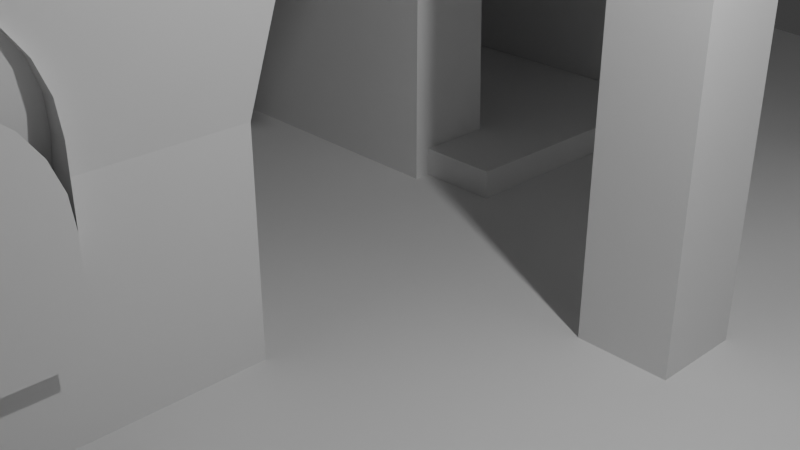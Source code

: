 # Source: 6_.blend  (saved by Blender 4.0.36; exported with 4.5.12 LTS)
import bpy
from mathutils import Matrix  # noqa: F401  (used for matrix-valued properties, if any)

bpy.ops.wm.read_factory_settings(use_empty=True)
scene = bpy.context.scene
scene.name = 'Scene'

# ---- collections
col_collection = bpy.data.collections.new('Collection'); scene.collection.children.link(col_collection)

# ---- world
world_world = bpy.data.worlds.new('World'); scene.world = world_world
world_world.use_nodes = True; world_world.node_tree.nodes.clear()
_N = world_world.node_tree.nodes; _L = world_world.node_tree.links
n0 = _N.new('ShaderNodeOutputWorld'); n0.name = 'World Output'; n0.location = (300, 300)
n1 = _N.new('ShaderNodeBackground'); n1.name = 'Background'; n1.location = (10, 300)
n1.inputs[0].default_value = (0.05088, 0.05088, 0.05088, 1.0)
_L.new(n1.outputs[0], n0.inputs[0])
n0.is_active_output = True
world_world.color = (0.05088, 0.05088, 0.05088)
world_world.use_sun_shadow = False
world_world.sun_shadow_jitter_overblur = 0.0

# ---- cameras
cam_camera = bpy.data.cameras.new('Camera')
cam_camera.clip_end = 100.0
cam_camera.ortho_scale = 7.314

# ---- lights
light_light = bpy.data.lights.new('Light', 'POINT')
light_light.transmission_factor = 0.0
light_light.use_soft_falloff = False
light_light.energy = 1000.0
light_light.shadow_soft_size = 0.1407
light_light.shadow_maximum_resolution = 0.006
light_light.use_absolute_resolution = True

# ---- meshes
me_plane_001 = bpy.data.meshes.new('Plane.001')
me_plane_001.from_pydata([(-0.9137, -0.9137, 0.03741), (0.9137, -0.9137, 0.03741), (-0.9137, 0.9137, 0.03741), (0.9137, 0.9137, 0.03741), (-1.0, -1.0, 1.805), (1.0, -1.0, 1.805), (-1.0, 1.0, 1.805), (1.0, 1.0, 1.805), (-1.0, 0.0, 3.149), (1.0, 0.0, 3.149), (-1.0, -1.0, 1.805), (-1.0, 0.0, 3.149), (-1.0, -0.9285, 2.002), (-1.0, -0.805, 2.231), (-1.0, -0.6381, 2.477), (-1.0, -0.439, 2.723), (-1.0, -0.2214, 2.952), (1.0, 0.0, 3.149), (1.0, -1.0, 1.805), (1.0, -0.2214, 2.952), (1.0, -0.439, 2.723), (1.0, -0.6381, 2.477), (1.0, -0.805, 2.231), (1.0, -0.9285, 2.002), (1.0, 1.0, 1.805), (1.0, 0.0, 3.149), (1.0, 0.9285, 2.002), (1.0, 0.805, 2.231), (1.0, 0.6381, 2.477), (1.0, 0.439, 2.723), (1.0, 0.2214, 2.952), (-1.0, 0.0, 3.149), (-1.0, 1.0, 1.805), (-1.0, 0.2214, 2.952), (-1.0, 0.439, 2.723), (-1.0, 0.6381, 2.477), (-1.0, 0.805, 2.231), (-1.0, 0.9285, 2.002), (0.9137, 0.9137, 0.4153), (0.9137, -0.9137, 0.4153), (-0.9137, -0.9137, 0.4153), (-0.9137, 0.9137, 0.4153), (0.9137, 0.9137, 0.8479), (-0.9137, -0.9137, 0.8479), (0.9137, -0.9137, 0.8479), (-0.9137, 0.9137, 0.8479), (1.0, 1.0, 1.334), (-1.0, -1.0, 1.334), (1.0, -1.0, 1.334), (-1.0, 1.0, 1.334), (1.075, -0.2025, 3.496), (1.075, -0.1331, 2.69), (1.075, 0.1954, 3.496), (1.075, 0.126, 2.69), (-1.121, -0.2025, 3.496), (-1.121, -0.1331, 2.69), (-1.121, 0.1954, 3.496), (-1.121, 0.126, 2.69)], [], [(0, 2, 3, 1), (8, 9, 25, 31), (32, 24, 7), (11, 17, 9, 8), (46, 49, 6, 7), (47, 48, 5, 4), (5, 7, 24), (6, 4, 10), (17, 11, 16, 19), (19, 16, 15, 20), (20, 15, 14, 21), (21, 14, 13, 22), (22, 13, 12, 23), (23, 12, 10, 18), (24, 32, 37, 26), (26, 37, 36, 27), (27, 36, 35, 28), (28, 35, 34, 29), (29, 34, 33, 30), (30, 33, 31, 25), (4, 5, 18, 10), (48, 46, 7, 5), (49, 47, 4, 6), (6, 32, 7), (37, 32, 10, 12, 13, 14, 15, 16, 11, 8, 31, 33, 34, 35, 36), (32, 6, 10), (23, 18, 24, 26, 27, 28, 29, 30, 25, 9, 17, 19, 20, 21, 22), (18, 5, 24), (2, 0, 40, 41), (1, 3, 38, 39), (0, 1, 39, 40), (3, 2, 41, 38), (41, 40, 43, 45), (39, 38, 42, 44), (40, 39, 44, 43), (38, 41, 45, 42), (45, 43, 47, 49), (44, 42, 46, 48), (43, 44, 48, 47), (42, 45, 49, 46), (50, 51, 53, 52), (52, 53, 57, 56), (56, 57, 55, 54), (54, 55, 51, 50), (52, 56, 54, 50), (57, 53, 51, 55)])
_uv = me_plane_001.uv_layers.new(name='UVMap')
_uv.uv.foreach_set('vector', [0.0, 0.0, 0.0, 1.0, 1.0, 1.0, 1.0, 0.0, 0.0, 0.5, 1.0, 0.5, 1.0, 0.5, 0.0, 0.5, 0.0, 1.0, 1.0, 1.0, 1.0, 1.0, 0.0, 0.5, 1.0, 0.5, 1.0, 0.5, 0.0, 0.5, 1.0, 1.0, 0.0, 1.0, 0.0, 1.0, 1.0, 1.0, 0.0, 0.0, 1.0, 0.0, 1.0, 0.0, 0.0, 0.0, 1.0, 0.0, 1.0, 1.0, 1.0, 1.0, 0.0, 1.0, 0.0, 0.0, 0.0, 0.0, 1.0, 0.5, 0.0, 0.5, 0.0, 0.4318, 1.0, 0.4318, 1.0, 0.4318, 0.0, 0.4318, 0.0, 0.3611, 1.0, 0.3611, 1.0, 0.3611, 0.0, 0.3611, 0.0, 0.2671, 1.0, 0.2671, 1.0, 0.2671, 0.0, 0.2671, 0.0, 0.1773, 1.0, 0.1773, 1.0, 0.1773, 0.0, 0.1773, 0.0, 0.07845, 1.0, 0.07845, 1.0, 0.07845, 0.0, 0.07845, 0.0, 0.0, 1.0, 0.0, 1.0, 1.0, 0.0, 1.0, 0.0, 0.9215, 1.0, 0.9215, 1.0, 0.9215, 0.0, 0.9215, 0.0, 0.8227, 1.0, 0.8227, 1.0, 0.8227, 0.0, 0.8227, 0.0, 0.7329, 1.0, 0.7329, 1.0, 0.7329, 0.0, 0.7329, 0.0, 0.6389, 1.0, 0.6389, 1.0, 0.6389, 0.0, 0.6389, 0.0, 0.5682, 1.0, 0.5682, 1.0, 0.5682, 0.0, 0.5682, 0.0, 0.5, 1.0, 0.5, 0.0, 0.0, 1.0, 0.0, 1.0, 0.0, 0.0, 0.0, 1.0, 0.0, 1.0, 1.0, 1.0, 1.0, 1.0, 0.0, 0.0, 1.0, 0.0, 0.0, 0.0, 0.0, 0.0, 1.0, 0.0, 1.0, 0.0, 1.0, 1.0, 1.0, 0.0, 0.9215, 0.0, 1.0, 0.0, 0.0, 0.0, 0.07845, 0.0, 0.1773, 0.0, 0.2671, 0.0, 0.3611, 0.0, 0.4318, 0.0, 0.5, 0.0, 0.5, 0.0, 0.5, 0.0, 0.5682, 0.0, 0.6389, 0.0, 0.7329, 0.0, 0.8227, 0.0, 1.0, 0.0, 1.0, 0.0, 0.0, 1.0, 0.07845, 1.0, 0.0, 1.0, 1.0, 1.0, 0.9215, 1.0, 0.8227, 1.0, 0.7329, 1.0, 0.6389, 1.0, 0.5682, 1.0, 0.5, 1.0, 0.5, 1.0, 0.5, 1.0, 0.4318, 1.0, 0.3611, 1.0, 0.2671, 1.0, 0.1773, 1.0, 0.0, 1.0, 0.0, 1.0, 1.0, 0.0, 1.0, 0.0, 0.0, 0.0, 0.0, 0.0, 1.0, 1.0, 0.0, 1.0, 1.0, 1.0, 1.0, 1.0, 0.0, 0.0, 0.0, 1.0, 0.0, 1.0, 0.0, 0.0, 0.0, 1.0, 1.0, 0.0, 1.0, 0.0, 1.0, 1.0, 1.0, 0.0, 1.0, 0.0, 0.0, 0.0, 0.0, 0.0, 1.0, 1.0, 0.0, 1.0, 1.0, 1.0, 1.0, 1.0, 0.0, 0.0, 0.0, 1.0, 0.0, 1.0, 0.0, 0.0, 0.0, 1.0, 1.0, 0.0, 1.0, 0.0, 1.0, 1.0, 1.0, 0.0, 1.0, 0.0, 0.0, 0.0, 0.0, 0.0, 1.0, 1.0, 0.0, 1.0, 1.0, 1.0, 1.0, 1.0, 0.0, 0.0, 0.0, 1.0, 0.0, 1.0, 0.0, 0.0, 0.0, 1.0, 1.0, 0.0, 1.0, 0.0, 1.0, 1.0, 1.0, 0.375, 0.0, 0.625, 0.0, 0.625, 0.25, 0.375, 0.25, 0.375, 0.25, 0.625, 0.25, 0.625, 0.5, 0.375, 0.5, 0.375, 0.5, 0.625, 0.5, 0.625, 0.75, 0.375, 0.75, 0.375, 0.75, 0.625, 0.75, 0.625, 1.0, 0.375, 1.0, 0.125, 0.5, 0.375, 0.5, 0.375, 0.75, 0.125, 0.75, 0.625, 0.5, 0.875, 0.5, 0.875, 0.75, 0.625, 0.75])
me_plane_001.update()
me_plane_002 = bpy.data.meshes.new('Plane.002')
me_plane_002.from_pydata([(-1.0, -1.0, 0.0), (1.0, -1.0, 0.0), (-1.0, 1.0, 0.0), (1.0, 1.0, 0.0), (-1.0, -1.0, 1.695), (1.0, -1.0, 1.695), (-1.0, 1.0, 1.695), (1.0, 1.0, 1.695), (-1.0, -0.7847, 1.873), (-1.0, 0.7847, 1.873), (-1.0, -0.4247, 2.072), (-1.0, 0.0, 2.142), (-1.0, 0.4247, 2.072), (1.0, 0.7847, 1.873), (1.0, -0.7847, 1.873), (1.0, 0.4247, 2.072), (1.0, 0.0, 2.142), (1.0, -0.4247, 2.072), (-1.0, -0.5319, 0.0), (1.0, -0.5319, 0.0), (1.0, 0.5319, 0.0), (-1.0, 0.5319, 0.0), (-1.0, -0.5765, 1.496), (1.0, -0.5765, 1.496), (1.0, 0.5765, 1.496), (-1.0, 0.5765, 1.496), (1.0, 0.2713, 1.63), (1.0, 0.5213, 1.486), (-1.0, 0.5213, 1.486), (-1.0, 0.2713, 1.63), (1.0, 0.0, 1.674), (-1.0, 0.0, 1.674), (1.0, -0.2713, 1.63), (-1.0, -0.2713, 1.63), (1.0, -0.5213, 1.486), (-1.0, -0.5213, 1.486)], [], [(20, 21, 25, 24), (9, 6, 7, 13), (3, 7, 6, 2), (0, 4, 5, 1), (28, 27, 24, 25), (13, 15, 12, 9), (15, 16, 11, 12), (16, 17, 10, 11), (17, 14, 8, 10), (4, 8, 14, 5), (18, 19, 23, 22), (27, 28, 29, 26), (26, 29, 31, 30), (30, 31, 33, 32), (32, 33, 35, 34), (22, 23, 34, 35), (7, 3, 20, 24), (8, 4, 22, 35), (0, 1, 19, 18), (1, 5, 23, 19), (5, 14, 34, 23), (17, 16, 30, 32), (15, 13, 27, 26), (6, 9, 28, 25), (3, 2, 21, 20), (11, 10, 33, 31), (13, 7, 24, 27), (9, 12, 29, 28), (14, 17, 32, 34), (4, 0, 18, 22), (10, 8, 35, 33), (16, 15, 26, 30), (2, 6, 25, 21), (12, 11, 31, 29)])
_uv = me_plane_002.uv_layers.new(name='UVMap')
_uv.uv.foreach_set('vector', [1.0, 1.0, 0.0, 1.0, 0.0, 1.0, 1.0, 1.0, 0.0, 0.8923, 0.0, 1.0, 1.0, 1.0, 1.0, 0.8923, 1.0, 1.0, 1.0, 1.0, 0.0, 1.0, 0.0, 1.0, 0.0, 0.0, 0.0, 0.0, 1.0, 0.0, 1.0, 0.0, 0.0, 0.8923, 1.0, 0.8923, 1.0, 1.0, 0.0, 1.0, 1.0, 0.8923, 1.0, 0.7285, 0.0, 0.7285, 0.0, 0.8923, 1.0, 0.7285, 1.0, 0.5, 0.0, 0.5, 0.0, 0.7285, 1.0, 0.5, 1.0, 0.2715, 0.0, 0.2715, 0.0, 0.5, 1.0, 0.2715, 1.0, 0.1077, 0.0, 0.1077, 0.0, 0.2715, 0.0, 0.0, 0.0, 0.1077, 1.0, 0.1077, 1.0, 0.0, 0.0, 0.0, 1.0, 0.0, 1.0, 0.0, 0.0, 0.0, 1.0, 0.8923, 0.0, 0.8923, 0.0, 0.7285, 1.0, 0.7285, 1.0, 0.7285, 0.0, 0.7285, 0.0, 0.5, 1.0, 0.5, 1.0, 0.5, 0.0, 0.5, 0.0, 0.2715, 1.0, 0.2715, 1.0, 0.2715, 0.0, 0.2715, 0.0, 0.1077, 1.0, 0.1077, 0.0, 0.0, 1.0, 0.0, 1.0, 0.1077, 0.0, 0.1077, 1.0, 1.0, 1.0, 1.0, 1.0, 1.0, 1.0, 1.0, 0.0, 0.1077, 0.0, 0.0, 0.0, 0.0, 0.0, 0.1077, 0.0, 0.0, 1.0, 0.0, 1.0, 0.0, 0.0, 0.0, 1.0, 0.0, 1.0, 0.0, 1.0, 0.0, 1.0, 0.0, 1.0, 0.0, 1.0, 0.1077, 1.0, 0.1077, 1.0, 0.0, 1.0, 0.2715, 1.0, 0.5, 1.0, 0.5, 1.0, 0.2715, 1.0, 0.7285, 1.0, 0.8923, 1.0, 0.8923, 1.0, 0.7285, 0.0, 1.0, 0.0, 0.8923, 0.0, 0.8923, 0.0, 1.0, 1.0, 1.0, 0.0, 1.0, 0.0, 1.0, 1.0, 1.0, 0.0, 0.5, 0.0, 0.2715, 0.0, 0.2715, 0.0, 0.5, 1.0, 0.8923, 1.0, 1.0, 1.0, 1.0, 1.0, 0.8923, 0.0, 0.8923, 0.0, 0.7285, 0.0, 0.7285, 0.0, 0.8923, 1.0, 0.1077, 1.0, 0.2715, 1.0, 0.2715, 1.0, 0.1077, 0.0, 0.0, 0.0, 0.0, 0.0, 0.0, 0.0, 0.0, 0.0, 0.2715, 0.0, 0.1077, 0.0, 0.1077, 0.0, 0.2715, 1.0, 0.5, 1.0, 0.7285, 1.0, 0.7285, 1.0, 0.5, 0.0, 1.0, 0.0, 1.0, 0.0, 1.0, 0.0, 1.0, 0.0, 0.7285, 0.0, 0.5, 0.0, 0.5, 0.0, 0.7285])
me_plane_002.update()
me_plane_003 = bpy.data.meshes.new('Plane.003')
me_plane_003.from_pydata([(-1.0, -1.0, 0.0), (1.0, -1.0, 0.0), (-1.0, 1.0, 0.0), (1.0, 1.0, 0.0), (-1.0, 1.0, 2.705), (-1.0, -1.0, 2.705), (1.0, -1.0, 2.705), (1.0, 1.0, 2.705), (-1.58, 1.58, 2.705), (-1.58, -1.58, 2.705), (1.58, -1.58, 2.705), (1.58, 1.58, 2.705), (-1.58, 1.58, 4.244), (-1.58, -1.58, 4.244), (1.58, -1.58, 4.244), (1.58, 1.58, 4.244)], [], [(0, 2, 3, 1), (5, 6, 7, 4), (1, 3, 7, 6), (2, 0, 5, 4), (3, 2, 4, 7), (0, 1, 6, 5), (9, 8, 11, 10), (13, 14, 15, 12), (11, 8, 12, 15), (9, 10, 14, 13), (10, 11, 15, 14), (8, 9, 13, 12)])
_uv = me_plane_003.uv_layers.new(name='UVMap')
_uv.uv.foreach_set('vector', [0.0, 0.0, 0.0, 1.0, 1.0, 1.0, 1.0, 0.0, 0.0, 0.0, 1.0, 0.0, 1.0, 1.0, 0.0, 1.0, 1.0, 0.0, 1.0, 1.0, 1.0, 1.0, 1.0, 0.0, 0.0, 1.0, 0.0, 0.0, 0.0, 0.0, 0.0, 1.0, 1.0, 1.0, 0.0, 1.0, 0.0, 1.0, 1.0, 1.0, 0.0, 0.0, 1.0, 0.0, 1.0, 0.0, 0.0, 0.0, 0.0, 0.0, 0.0, 1.0, 1.0, 1.0, 1.0, 0.0, 0.0, 0.0, 1.0, 0.0, 1.0, 1.0, 0.0, 1.0, 1.0, 1.0, 0.0, 1.0, 0.0, 1.0, 1.0, 1.0, 0.0, 0.0, 1.0, 0.0, 1.0, 0.0, 0.0, 0.0, 1.0, 0.0, 1.0, 1.0, 1.0, 1.0, 1.0, 0.0, 0.0, 1.0, 0.0, 0.0, 0.0, 0.0, 0.0, 1.0])
me_plane_003.update()
me_plane_005 = bpy.data.meshes.new('Plane.005')
me_plane_005.from_pydata([(-1.0, -1.0, 0.0), (1.0, -1.0, 0.0), (-1.0, 1.0, 0.0), (1.0, 1.0, 0.0), (-1.0, -1.0, 12.21), (1.0, -1.0, 12.21), (-1.0, 1.0, 12.21), (1.0, 1.0, 12.21)], [], [(0, 2, 3, 1), (4, 5, 7, 6), (1, 3, 7, 5), (2, 0, 4, 6), (3, 2, 6, 7), (0, 1, 5, 4)])
_uv = me_plane_005.uv_layers.new(name='UVMap')
_uv.uv.foreach_set('vector', [0.0, 0.0, 0.0, 1.0, 1.0, 1.0, 1.0, 0.0, 0.0, 0.0, 1.0, 0.0, 1.0, 1.0, 0.0, 1.0, 1.0, 0.0, 1.0, 1.0, 1.0, 1.0, 1.0, 0.0, 0.0, 1.0, 0.0, 0.0, 0.0, 0.0, 0.0, 1.0, 1.0, 1.0, 0.0, 1.0, 0.0, 1.0, 1.0, 1.0, 0.0, 0.0, 1.0, 0.0, 1.0, 0.0, 0.0, 0.0])
me_plane_005.update()
me_plane_006 = bpy.data.meshes.new('Plane.006')
me_plane_006.from_pydata([(-1.0, -1.0, 0.0), (1.0, -1.0, 0.0), (-1.0, 1.0, 0.0), (1.0, 1.0, 0.0), (-1.0, -1.0, 12.21), (1.0, -1.0, 12.21), (-1.0, 1.0, 12.21), (1.0, 1.0, 12.21)], [], [(0, 2, 3, 1), (4, 5, 7, 6), (1, 3, 7, 5), (2, 0, 4, 6), (3, 2, 6, 7), (0, 1, 5, 4)])
_uv = me_plane_006.uv_layers.new(name='UVMap')
_uv.uv.foreach_set('vector', [0.0, 0.0, 0.0, 1.0, 1.0, 1.0, 1.0, 0.0, 0.0, 0.0, 1.0, 0.0, 1.0, 1.0, 0.0, 1.0, 1.0, 0.0, 1.0, 1.0, 1.0, 1.0, 1.0, 0.0, 0.0, 1.0, 0.0, 0.0, 0.0, 0.0, 0.0, 1.0, 1.0, 1.0, 0.0, 1.0, 0.0, 1.0, 1.0, 1.0, 0.0, 0.0, 1.0, 0.0, 1.0, 0.0, 0.0, 0.0])
me_plane_006.update()
me_plane_007 = bpy.data.meshes.new('Plane.007')
me_plane_007.from_pydata([(-1.0, -1.0, 0.0), (1.0, -1.0, 0.0), (-1.0, 1.0, 0.0), (1.0, 1.0, 0.0), (-1.0, -1.0, 12.21), (1.0, -1.0, 12.21), (-1.0, 1.0, 12.21), (1.0, 1.0, 12.21)], [], [(0, 2, 3, 1), (4, 5, 7, 6), (1, 3, 7, 5), (2, 0, 4, 6), (3, 2, 6, 7), (0, 1, 5, 4)])
_uv = me_plane_007.uv_layers.new(name='UVMap')
_uv.uv.foreach_set('vector', [0.0, 0.0, 0.0, 1.0, 1.0, 1.0, 1.0, 0.0, 0.0, 0.0, 1.0, 0.0, 1.0, 1.0, 0.0, 1.0, 1.0, 0.0, 1.0, 1.0, 1.0, 1.0, 1.0, 0.0, 0.0, 1.0, 0.0, 0.0, 0.0, 0.0, 0.0, 1.0, 1.0, 1.0, 0.0, 1.0, 0.0, 1.0, 1.0, 1.0, 0.0, 0.0, 1.0, 0.0, 1.0, 0.0, 0.0, 0.0])
me_plane_007.update()
me_plane_008 = bpy.data.meshes.new('Plane.008')
me_plane_008.from_pydata([(-1.0, -1.0, 0.0), (1.0, -1.0, 0.0), (-1.0, 1.0, 0.0), (1.0, 1.0, 0.0), (-1.0, -1.0, 12.21), (1.0, -1.0, 12.21), (-1.0, 1.0, 12.21), (1.0, 1.0, 12.21)], [], [(0, 2, 3, 1), (4, 5, 7, 6), (1, 3, 7, 5), (2, 0, 4, 6), (3, 2, 6, 7), (0, 1, 5, 4)])
_uv = me_plane_008.uv_layers.new(name='UVMap')
_uv.uv.foreach_set('vector', [0.0, 0.0, 0.0, 1.0, 1.0, 1.0, 1.0, 0.0, 0.0, 0.0, 1.0, 0.0, 1.0, 1.0, 0.0, 1.0, 1.0, 0.0, 1.0, 1.0, 1.0, 1.0, 1.0, 0.0, 0.0, 1.0, 0.0, 0.0, 0.0, 0.0, 0.0, 1.0, 1.0, 1.0, 0.0, 1.0, 0.0, 1.0, 1.0, 1.0, 0.0, 0.0, 1.0, 0.0, 1.0, 0.0, 0.0, 0.0])
me_plane_008.update()
me_plane_009 = bpy.data.meshes.new('Plane.009')
me_plane_009.from_pydata([(-0.8841, -5.722, -0.7047), (0.8841, -5.722, -0.7047), (-0.8841, 5.722, -0.7047), (0.8841, 5.722, -0.7047), (-0.8841, 5.722, 1.032), (-0.8841, -5.722, 1.032), (0.8841, -5.722, 1.032), (0.8841, 5.722, 1.032)], [], [(0, 2, 3, 1), (5, 6, 7, 4), (3, 2, 4, 7), (0, 1, 6, 5), (1, 3, 7, 6), (2, 0, 5, 4)])
_uv = me_plane_009.uv_layers.new(name='UVMap')
_uv.uv.foreach_set('vector', [0.0, 0.0, 0.0, 1.0, 1.0, 1.0, 1.0, 0.0, 0.0, 0.0, 1.0, 0.0, 1.0, 1.0, 0.0, 1.0, 1.0, 1.0, 0.0, 1.0, 0.0, 1.0, 1.0, 1.0, 0.0, 0.0, 1.0, 0.0, 1.0, 0.0, 0.0, 0.0, 1.0, 0.0, 1.0, 1.0, 1.0, 1.0, 1.0, 0.0, 0.0, 1.0, 0.0, 0.0, 0.0, 0.0, 0.0, 1.0])
me_plane_009.update()
me_plane_010 = bpy.data.meshes.new('Plane.010')
me_plane_010.from_pydata([(-0.8841, -5.722, -0.7047), (0.8841, -5.722, -0.7047), (-0.8841, 5.722, -0.7047), (0.8841, 5.722, -0.7047), (-0.8841, 5.722, 1.032), (-0.8841, -5.722, 1.032), (0.8841, -5.722, 1.032), (0.8841, 5.722, 1.032)], [], [(0, 2, 3, 1), (5, 6, 7, 4), (3, 2, 4, 7), (0, 1, 6, 5), (1, 3, 7, 6), (2, 0, 5, 4)])
_uv = me_plane_010.uv_layers.new(name='UVMap')
_uv.uv.foreach_set('vector', [0.0, 0.0, 0.0, 1.0, 1.0, 1.0, 1.0, 0.0, 0.0, 0.0, 1.0, 0.0, 1.0, 1.0, 0.0, 1.0, 1.0, 1.0, 0.0, 1.0, 0.0, 1.0, 1.0, 1.0, 0.0, 0.0, 1.0, 0.0, 1.0, 0.0, 0.0, 0.0, 1.0, 0.0, 1.0, 1.0, 1.0, 1.0, 1.0, 0.0, 0.0, 1.0, 0.0, 0.0, 0.0, 0.0, 0.0, 1.0])
me_plane_010.update()
me_plane_011 = bpy.data.meshes.new('Plane.011')
me_plane_011.from_pydata([(-1.001, -1.468, 0.03716), (1.0, -1.0, 0.0), (-1.106, 1.0, 0.0), (1.0, 0.4272, 0.0), (-1.001, -1.468, 0.7434), (1.0, -1.0, 0.7063), (-1.106, 1.0, 0.4762), (1.0, 0.4272, 0.4762)], [], [(0, 2, 3, 1), (4, 5, 7, 6), (2, 0, 4, 6), (3, 2, 6, 7), (0, 1, 5, 4), (1, 3, 7, 5)])
_uv = me_plane_011.uv_layers.new(name='UVMap')
_uv.uv.foreach_set('vector', [0.0, 0.0, 0.0, 1.0, 1.0, 1.0, 1.0, 0.0, 0.0, 0.0, 1.0, 0.0, 1.0, 1.0, 0.0, 1.0, 0.0, 1.0, 0.0, 0.0, 0.0, 0.0, 0.0, 1.0, 1.0, 1.0, 0.0, 1.0, 0.0, 1.0, 1.0, 1.0, 0.0, 0.0, 1.0, 0.0, 1.0, 0.0, 0.0, 0.0, 1.0, 0.0, 1.0, 1.0, 1.0, 1.0, 1.0, 0.0])
me_plane_011.update()
me_plane_012 = bpy.data.meshes.new('Plane.012')
me_plane_012.from_pydata([(-0.8762, -1.025, 0.3802), (0.9281, -1.0, 0.0), (-1.0, 0.6554, 0.0), (0.9281, 1.0, 0.0), (-0.8762, -1.025, 0.8564), (0.9281, -1.0, 0.4762), (-1.0, 0.6554, 0.6991), (0.9281, 1.0, 0.6991)], [], [(0, 2, 3, 1), (4, 5, 7, 6), (1, 3, 7, 5), (2, 0, 4, 6), (3, 2, 6, 7), (0, 1, 5, 4)])
_uv = me_plane_012.uv_layers.new(name='UVMap')
_uv.uv.foreach_set('vector', [0.0, 0.0, 0.0, 1.0, 1.0, 1.0, 1.0, 0.0, 0.0, 0.0, 1.0, 0.0, 1.0, 1.0, 0.0, 1.0, 1.0, 0.0, 1.0, 1.0, 1.0, 1.0, 1.0, 0.0, 0.0, 1.0, 0.0, 0.0, 0.0, 0.0, 0.0, 1.0, 1.0, 1.0, 0.0, 1.0, 0.0, 1.0, 1.0, 1.0, 0.0, 0.0, 1.0, 0.0, 1.0, 0.0, 0.0, 0.0])
me_plane_012.update()
me_plane_013 = bpy.data.meshes.new('Plane.013')
me_plane_013.from_pydata([(-1.0, -1.0, 0.0), (1.0, -0.3917, 0.0), (-0.943, 1.0, 0.0), (1.0, 1.0, 0.0), (-1.0, -1.0, 0.7587), (1.0, -0.3917, 0.7587), (-0.943, 1.0, 0.4762), (1.0, 1.0, 0.4762)], [], [(0, 2, 3, 1), (4, 5, 7, 6), (0, 1, 5, 4), (1, 3, 7, 5), (2, 0, 4, 6), (3, 2, 6, 7)])
_uv = me_plane_013.uv_layers.new(name='UVMap')
_uv.uv.foreach_set('vector', [0.0, 0.0, 0.0, 1.0, 1.0, 1.0, 1.0, 0.0, 0.0, 0.0, 1.0, 0.0, 1.0, 1.0, 0.0, 1.0, 0.0, 0.0, 1.0, 0.0, 1.0, 0.0, 0.0, 0.0, 1.0, 0.0, 1.0, 1.0, 1.0, 1.0, 1.0, 0.0, 0.0, 1.0, 0.0, 0.0, 0.0, 0.0, 0.0, 1.0, 1.0, 1.0, 0.0, 1.0, 0.0, 1.0, 1.0, 1.0])
me_plane_013.update()
me_plane_014 = bpy.data.meshes.new('Plane.014')
me_plane_014.from_pydata([(-1.0, -1.0, -0.03894), (1.0, -1.0, -0.03894), (-1.0, 1.0, -0.03894), (1.0, 1.0, -0.03894), (-1.0, -1.0, 0.3221), (1.0, -1.0, 0.3221), (-1.0, 1.0, 0.3221), (1.0, 1.0, 0.3221), (-0.7588, -0.7508, -2.729), (-0.9042, -0.7508, -2.729), (-0.7588, -0.426, -2.729), (-0.9042, -0.426, -2.729), (-0.7588, -0.7508, -0.1092), (-0.9042, -0.7508, -0.1092), (-0.7588, -0.426, -0.1092), (-0.9042, -0.426, -0.1092), (0.9351, -0.8263, -2.729), (0.7898, -0.8263, -2.729), (0.9351, -0.5015, -2.729), (0.7898, -0.5015, -2.729), (0.9351, -0.8263, -0.1092), (0.7898, -0.8263, -0.1092), (0.9351, -0.5015, -0.1092), (0.7898, -0.5015, -0.1092), (0.9416, 0.4741, -2.729), (0.7963, 0.4741, -2.729), (0.9416, 0.7989, -2.729), (0.7963, 0.7989, -2.729), (0.9416, 0.4741, -0.1092), (0.7963, 0.4741, -0.1092), (0.9416, 0.7989, -0.1092), (0.7963, 0.7989, -0.1092), (-0.7457, 0.4892, -2.729), (-0.8911, 0.4892, -2.729), (-0.7457, 0.814, -2.729), (-0.8911, 0.814, -2.729), (-0.7457, 0.4892, -0.1092), (-0.8911, 0.4892, -0.1092), (-0.7457, 0.814, -0.1092), (-0.8911, 0.814, -0.1092)], [], [(0, 2, 3, 1), (4, 5, 7, 6), (3, 2, 6, 7), (0, 1, 5, 4), (1, 3, 7, 5), (2, 0, 4, 6), (8, 10, 11, 9), (12, 13, 15, 14), (9, 11, 15, 13), (10, 8, 12, 14), (11, 10, 14, 15), (8, 9, 13, 12), (16, 18, 19, 17), (20, 21, 23, 22), (17, 19, 23, 21), (18, 16, 20, 22), (19, 18, 22, 23), (16, 17, 21, 20), (24, 26, 27, 25), (28, 29, 31, 30), (25, 27, 31, 29), (26, 24, 28, 30), (27, 26, 30, 31), (24, 25, 29, 28), (32, 34, 35, 33), (36, 37, 39, 38), (33, 35, 39, 37), (34, 32, 36, 38), (35, 34, 38, 39), (32, 33, 37, 36)])
_uv = me_plane_014.uv_layers.new(name='UVMap')
_uv.uv.foreach_set('vector', [0.0, 0.0, 0.0, 1.0, 1.0, 1.0, 1.0, 0.0, 0.0, 0.0, 1.0, 0.0, 1.0, 1.0, 0.0, 1.0, 1.0, 1.0, 0.0, 1.0, 0.0, 1.0, 1.0, 1.0, 0.0, 0.0, 1.0, 0.0, 1.0, 0.0, 0.0, 0.0, 1.0, 0.0, 1.0, 1.0, 1.0, 1.0, 1.0, 0.0, 0.0, 1.0, 0.0, 0.0, 0.0, 0.0, 0.0, 1.0, 0.0, 0.0, 0.0, 1.0, 1.0, 1.0, 1.0, 0.0, 0.0, 0.0, 1.0, 0.0, 1.0, 1.0, 0.0, 1.0, 1.0, 0.0, 1.0, 1.0, 1.0, 1.0, 1.0, 0.0, 0.0, 1.0, 0.0, 0.0, 0.0, 0.0, 0.0, 1.0, 1.0, 1.0, 0.0, 1.0, 0.0, 1.0, 1.0, 1.0, 0.0, 0.0, 1.0, 0.0, 1.0, 0.0, 0.0, 0.0, 0.0, 0.0, 0.0, 1.0, 1.0, 1.0, 1.0, 0.0, 0.0, 0.0, 1.0, 0.0, 1.0, 1.0, 0.0, 1.0, 1.0, 0.0, 1.0, 1.0, 1.0, 1.0, 1.0, 0.0, 0.0, 1.0, 0.0, 0.0, 0.0, 0.0, 0.0, 1.0, 1.0, 1.0, 0.0, 1.0, 0.0, 1.0, 1.0, 1.0, 0.0, 0.0, 1.0, 0.0, 1.0, 0.0, 0.0, 0.0, 0.0, 0.0, 0.0, 1.0, 1.0, 1.0, 1.0, 0.0, 0.0, 0.0, 1.0, 0.0, 1.0, 1.0, 0.0, 1.0, 1.0, 0.0, 1.0, 1.0, 1.0, 1.0, 1.0, 0.0, 0.0, 1.0, 0.0, 0.0, 0.0, 0.0, 0.0, 1.0, 1.0, 1.0, 0.0, 1.0, 0.0, 1.0, 1.0, 1.0, 0.0, 0.0, 1.0, 0.0, 1.0, 0.0, 0.0, 0.0, 0.0, 0.0, 0.0, 1.0, 1.0, 1.0, 1.0, 0.0, 0.0, 0.0, 1.0, 0.0, 1.0, 1.0, 0.0, 1.0, 1.0, 0.0, 1.0, 1.0, 1.0, 1.0, 1.0, 0.0, 0.0, 1.0, 0.0, 0.0, 0.0, 0.0, 0.0, 1.0, 1.0, 1.0, 0.0, 1.0, 0.0, 1.0, 1.0, 1.0, 0.0, 0.0, 1.0, 0.0, 1.0, 0.0, 0.0, 0.0])
me_plane_014.update()
me_circle_001 = bpy.data.meshes.new('Circle.001')
me_circle_001.from_pydata([(-4.763e-08, 0.8002, 0.226), (-0.1561, 0.7849, 0.226), (-0.3062, 0.7393, 0.226), (-0.4446, 0.6654, 0.226), (-0.5659, 0.5659, 0.226), (-0.6654, 0.4446, 0.226), (-0.7393, 0.3062, 0.226), (-0.7849, 0.1561, 0.226), (-0.8002, -5.715e-07, 0.226), (-0.7849, -0.1561, 0.226), (-0.7393, -0.3062, 0.226), (-0.6654, -0.4446, 0.226), (-0.5659, -0.5659, 0.226), (-0.4446, -0.6654, 0.226), (-0.3062, -0.7393, 0.226), (-0.1561, -0.7849, 0.226), (-4.763e-08, -0.8002, 0.226), (0.1561, -0.7849, 0.226), (0.3062, -0.7393, 0.226), (0.4446, -0.6654, 0.226), (0.5659, -0.5659, 0.226), (0.6654, -0.4446, 0.226), (0.7393, -0.3062, 0.226), (0.7849, -0.1561, 0.226), (0.8002, -5.715e-07, 0.226), (0.7849, 0.1561, 0.226), (0.7393, 0.3062, 0.226), (0.6654, 0.4446, 0.226), (0.5659, 0.5659, 0.226), (0.4446, 0.6654, 0.226), (0.3062, 0.7393, 0.226), (0.1561, 0.7849, 0.226), (-2.24e-07, 0.8919, 1.126), (-0.174, 0.8748, 1.126), (-0.3413, 0.824, 1.126), (-0.4955, 0.7416, 1.126), (-0.6307, 0.6307, 1.126), (-0.7416, 0.4955, 1.126), (-0.824, 0.3413, 1.126), (-0.8748, 0.174, 1.126), (-0.8919, 2.054e-07, 1.126), (-0.8748, -0.174, 1.126), (-0.824, -0.3413, 1.126), (-0.7416, -0.4955, 1.126), (-0.6307, -0.6307, 1.126), (-0.4955, -0.7416, 1.126), (-0.3413, -0.824, 1.126), (-0.174, -0.8748, 1.126), (-2.24e-07, -0.8919, 1.126), (0.174, -0.8748, 1.126), (0.3413, -0.824, 1.126), (0.4955, -0.7416, 1.126), (0.6307, -0.6307, 1.126), (0.7416, -0.4955, 1.126), (0.824, -0.3413, 1.126), (0.8748, -0.174, 1.126), (0.8919, 2.054e-07, 1.126), (0.8748, 0.174, 1.126), (0.824, 0.3413, 1.126), (0.7416, 0.4955, 1.126), (0.6307, 0.6307, 1.126), (0.4955, 0.7416, 1.126), (0.3413, 0.824, 1.126), (0.174, 0.8748, 1.126), (1.085e-08, 0.6848, 2.247), (-0.1336, 0.6716, 2.247), (-0.262, 0.6326, 2.247), (-0.3804, 0.5694, 2.247), (-0.4842, 0.4842, 2.247), (-0.5694, 0.3804, 2.247), (-0.6326, 0.262, 2.247), (-0.6716, 0.1336, 2.247), (-0.6848, -7.643e-07, 2.247), (-0.6716, -0.1336, 2.247), (-0.6326, -0.262, 2.247), (-0.5694, -0.3804, 2.247), (-0.4842, -0.4842, 2.247), (-0.3804, -0.5694, 2.247), (-0.262, -0.6326, 2.247), (-0.1336, -0.6716, 2.247), (1.085e-08, -0.6848, 2.247), (0.1336, -0.6716, 2.247), (0.262, -0.6326, 2.247), (0.3804, -0.5694, 2.247), (0.4842, -0.4842, 2.247), (0.5694, -0.3804, 2.247), (0.6326, -0.262, 2.247), (0.6716, -0.1336, 2.247), (0.6848, -7.643e-07, 2.247), (0.6716, 0.1336, 2.247), (0.6326, 0.262, 2.247), (0.5694, 0.3804, 2.247), (0.4842, 0.4842, 2.247), (0.3804, 0.5694, 2.247), (0.262, 0.6326, 2.247), (0.1336, 0.6716, 2.247), (0.4701, 0.7035, 0.6758), (0.3238, 0.7817, 0.6758), (-1.358e-07, -0.8461, 0.6758), (0.1651, -0.8298, 0.6758), (-0.4701, 0.7035, 0.6758), (-0.5983, 0.5983, 0.6758), (0.1651, 0.8298, 0.6758), (0.3238, -0.7817, 0.6758), (-0.7035, 0.4701, 0.6758), (-1.358e-07, 0.8461, 0.6758), (0.4701, -0.7035, 0.6758), (-0.7817, 0.3238, 0.6758), (0.5983, -0.5983, 0.6758), (-0.8298, 0.1651, 0.6758), (0.7035, -0.4701, 0.6758), (-0.8461, -1.831e-07, 0.6758), (0.7817, -0.3238, 0.6758), (-0.8298, -0.1651, 0.6758), (0.8298, -0.1651, 0.6758), (-0.7817, -0.3238, 0.6758), (0.8461, -1.831e-07, 0.6758), (-0.7035, -0.4701, 0.6758), (0.8298, 0.1651, 0.6758), (-0.5983, -0.5983, 0.6758), (0.7817, 0.3238, 0.6758), (-0.4701, -0.7035, 0.6758), (0.7035, 0.4701, 0.6758), (-0.3238, -0.7817, 0.6758), (-0.1651, 0.8298, 0.6758), (0.5983, 0.5983, 0.6758), (-0.1651, -0.8298, 0.6758), (-0.3238, 0.7817, 0.6758), (0.8574, -7.862e-08, 1.572), (0.8409, 0.1673, 1.572), (-0.7129, -0.4763, 1.572), (-0.6063, -0.6063, 1.572), (0.7921, 0.3281, 1.572), (-0.4763, -0.7129, 1.572), (0.7129, 0.4763, 1.572), (-0.3281, -0.7921, 1.572), (-1.24e-07, 0.8574, 1.572), (-0.1673, 0.8409, 1.572), (0.6063, 0.6063, 1.572), (-0.1673, -0.8409, 1.572), (-0.3281, 0.7921, 1.572), (0.4763, 0.7129, 1.572), (-1.24e-07, -0.8574, 1.572), (-0.4763, 0.7129, 1.572), (0.3281, 0.7921, 1.572), (0.1673, -0.8409, 1.572), (-0.6063, 0.6063, 1.572), (0.1673, 0.8409, 1.572), (0.3281, -0.7921, 1.572), (-0.7129, 0.4763, 1.572), (0.4763, -0.7129, 1.572), (-0.7921, 0.3281, 1.572), (0.6063, -0.6063, 1.572), (-0.8409, 0.1673, 1.572), (0.7129, -0.4763, 1.572), (-0.8574, -7.862e-08, 1.572), (0.7921, -0.3281, 1.572), (-0.8409, -0.1673, 1.572), (0.8409, -0.1673, 1.572), (-0.7921, -0.3281, 1.572)], [], [(97, 96, 61, 62), (99, 98, 48, 49), (101, 100, 35, 36), (102, 97, 62, 63), (103, 99, 49, 50), (104, 101, 36, 37), (105, 102, 63, 32), (106, 103, 50, 51), (107, 104, 37, 38), (108, 106, 51, 52), (109, 107, 38, 39), (110, 108, 52, 53), (111, 109, 39, 40), (112, 110, 53, 54), (113, 111, 40, 41), (114, 112, 54, 55), (115, 113, 41, 42), (116, 114, 55, 56), (117, 115, 42, 43), (118, 116, 56, 57), (119, 117, 43, 44), (120, 118, 57, 58), (121, 119, 44, 45), (122, 120, 58, 59), (123, 121, 45, 46), (124, 105, 32, 33), (125, 122, 59, 60), (126, 123, 46, 47), (127, 124, 33, 34), (96, 125, 60, 61), (98, 126, 47, 48), (100, 127, 34, 35), (129, 128, 88, 89), (131, 130, 75, 76), (132, 129, 89, 90), (133, 131, 76, 77), (134, 132, 90, 91), (135, 133, 77, 78), (137, 136, 64, 65), (138, 134, 91, 92), (139, 135, 78, 79), (140, 137, 65, 66), (141, 138, 92, 93), (142, 139, 79, 80), (143, 140, 66, 67), (144, 141, 93, 94), (145, 142, 80, 81), (146, 143, 67, 68), (147, 144, 94, 95), (148, 145, 81, 82), (149, 146, 68, 69), (136, 147, 95, 64), (150, 148, 82, 83), (151, 149, 69, 70), (152, 150, 83, 84), (153, 151, 70, 71), (154, 152, 84, 85), (155, 153, 71, 72), (156, 154, 85, 86), (157, 155, 72, 73), (158, 156, 86, 87), (159, 157, 73, 74), (128, 158, 87, 88), (130, 159, 74, 75), (3, 2, 127, 100), (16, 15, 126, 98), (29, 28, 125, 96), (2, 1, 124, 127), (15, 14, 123, 126), (28, 27, 122, 125), (1, 0, 105, 124), (14, 13, 121, 123), (27, 26, 120, 122), (13, 12, 119, 121), (26, 25, 118, 120), (12, 11, 117, 119), (25, 24, 116, 118), (11, 10, 115, 117), (24, 23, 114, 116), (10, 9, 113, 115), (23, 22, 112, 114), (9, 8, 111, 113), (22, 21, 110, 112), (8, 7, 109, 111), (21, 20, 108, 110), (7, 6, 107, 109), (20, 19, 106, 108), (6, 5, 104, 107), (19, 18, 103, 106), (0, 31, 102, 105), (5, 4, 101, 104), (18, 17, 99, 103), (31, 30, 97, 102), (4, 3, 100, 101), (17, 16, 98, 99), (30, 29, 96, 97), (43, 42, 159, 130), (56, 55, 158, 128), (42, 41, 157, 159), (55, 54, 156, 158), (41, 40, 155, 157), (54, 53, 154, 156), (40, 39, 153, 155), (53, 52, 152, 154), (39, 38, 151, 153), (52, 51, 150, 152), (38, 37, 149, 151), (51, 50, 148, 150), (32, 63, 147, 136), (37, 36, 146, 149), (50, 49, 145, 148), (63, 62, 144, 147), (36, 35, 143, 146), (49, 48, 142, 145), (62, 61, 141, 144), (35, 34, 140, 143), (48, 47, 139, 142), (61, 60, 138, 141), (34, 33, 137, 140), (47, 46, 135, 139), (60, 59, 134, 138), (33, 32, 136, 137), (46, 45, 133, 135), (59, 58, 132, 134), (45, 44, 131, 133), (58, 57, 129, 132), (44, 43, 130, 131), (57, 56, 128, 129)])
_uv = me_circle_001.uv_layers.new(name='UVMap')
_uv.uv.foreach_set('vector', [0.0, 0.0, 0.0, 0.0, 0.0, 0.0, 0.0, 0.0, 0.0, 0.0, 0.0, 0.0, 0.0, 0.0, 0.0, 0.0, 0.0, 0.0, 0.0, 0.0, 0.0, 0.0, 0.0, 0.0, 0.0, 0.0, 0.0, 0.0, 0.0, 0.0, 0.0, 0.0, 0.0, 0.0, 0.0, 0.0, 0.0, 0.0, 0.0, 0.0, 0.0, 0.0, 0.0, 0.0, 0.0, 0.0, 0.0, 0.0, 0.0, 0.0, 0.0, 0.0, 0.0, 0.0, 0.0, 0.0, 0.0, 0.0, 0.0, 0.0, 0.0, 0.0, 0.0, 0.0, 0.0, 0.0, 0.0, 0.0, 0.0, 0.0, 0.0, 0.0, 0.0, 0.0, 0.0, 0.0, 0.0, 0.0, 0.0, 0.0, 0.0, 0.0, 0.0, 0.0, 0.0, 0.0, 0.0, 0.0, 0.0, 0.0, 0.0, 0.0, 0.0, 0.0, 0.0, 0.0, 0.0, 0.0, 0.0, 0.0, 0.0, 0.0, 0.0, 0.0, 0.0, 0.0, 0.0, 0.0, 0.0, 0.0, 0.0, 0.0, 0.0, 0.0, 0.0, 0.0, 0.0, 0.0, 0.0, 0.0, 0.0, 0.0, 0.0, 0.0, 0.0, 0.0, 0.0, 0.0, 0.0, 0.0, 0.0, 0.0, 0.0, 0.0, 0.0, 0.0, 0.0, 0.0, 0.0, 0.0, 0.0, 0.0, 0.0, 0.0, 0.0, 0.0, 0.0, 0.0, 0.0, 0.0, 0.0, 0.0, 0.0, 0.0, 0.0, 0.0, 0.0, 0.0, 0.0, 0.0, 0.0, 0.0, 0.0, 0.0, 0.0, 0.0, 0.0, 0.0, 0.0, 0.0, 0.0, 0.0, 0.0, 0.0, 0.0, 0.0, 0.0, 0.0, 0.0, 0.0, 0.0, 0.0, 0.0, 0.0, 0.0, 0.0, 0.0, 0.0, 0.0, 0.0, 0.0, 0.0, 0.0, 0.0, 0.0, 0.0, 0.0, 0.0, 0.0, 0.0, 0.0, 0.0, 0.0, 0.0, 0.0, 0.0, 0.0, 0.0, 0.0, 0.0, 0.0, 0.0, 0.0, 0.0, 0.0, 0.0, 0.0, 0.0, 0.0, 0.0, 0.0, 0.0, 0.0, 0.0, 0.0, 0.0, 0.0, 0.0, 0.0, 0.0, 0.0, 0.0, 0.0, 0.0, 0.0, 0.0, 0.0, 0.0, 0.0, 0.0, 0.0, 0.0, 0.0, 0.0, 0.0, 0.0, 0.0, 0.0, 0.0, 0.0, 0.0, 0.0, 0.0, 0.0, 0.0, 0.0, 0.0, 0.0, 0.0, 0.0, 0.0, 0.0, 0.0, 0.0, 0.0, 0.0, 0.0, 0.0, 0.0, 0.0, 0.0, 0.0, 0.0, 0.0, 0.0, 0.0, 0.0, 0.0, 0.0, 0.0, 0.0, 0.0, 0.0, 0.0, 0.0, 0.0, 0.0, 0.0, 0.0, 0.0, 0.0, 0.0, 0.0, 0.0, 0.0, 0.0, 0.0, 0.0, 0.0, 0.0, 0.0, 0.0, 0.0, 0.0, 0.0, 0.0, 0.0, 0.0, 0.0, 0.0, 0.0, 0.0, 0.0, 0.0, 0.0, 0.0, 0.0, 0.0, 0.0, 0.0, 0.0, 0.0, 0.0, 0.0, 0.0, 0.0, 0.0, 0.0, 0.0, 0.0, 0.0, 0.0, 0.0, 0.0, 0.0, 0.0, 0.0, 0.0, 0.0, 0.0, 0.0, 0.0, 0.0, 0.0, 0.0, 0.0, 0.0, 0.0, 0.0, 0.0, 0.0, 0.0, 0.0, 0.0, 0.0, 0.0, 0.0, 0.0, 0.0, 0.0, 0.0, 0.0, 0.0, 0.0, 0.0, 0.0, 0.0, 0.0, 0.0, 0.0, 0.0, 0.0, 0.0, 0.0, 0.0, 0.0, 0.0, 0.0, 0.0, 0.0, 0.0, 0.0, 0.0, 0.0, 0.0, 0.0, 0.0, 0.0, 0.0, 0.0, 0.0, 0.0, 0.0, 0.0, 0.0, 0.0, 0.0, 0.0, 0.0, 0.0, 0.0, 0.0, 0.0, 0.0, 0.0, 0.0, 0.0, 0.0, 0.0, 0.0, 0.0, 0.0, 0.0, 0.0, 0.0, 0.0, 0.0, 0.0, 0.0, 0.0, 0.0, 0.0, 0.0, 0.0, 0.0, 0.0, 0.0, 0.0, 0.0, 0.0, 0.0, 0.0, 0.0, 0.0, 0.0, 0.0, 0.0, 0.0, 0.0, 0.0, 0.0, 0.0, 0.0, 0.0, 0.0, 0.0, 0.0, 0.0, 0.0, 0.0, 0.0, 0.0, 0.0, 0.0, 0.0, 0.0, 0.0, 0.0, 0.0, 0.0, 0.0, 0.0, 0.0, 0.0, 0.0, 0.0, 0.0, 0.0, 0.0, 0.0, 0.0, 0.0, 0.0, 0.0, 0.0, 0.0, 0.0, 0.0, 0.0, 0.0, 0.0, 0.0, 0.0, 0.0, 0.0, 0.0, 0.0, 0.0, 0.0, 0.0, 0.0, 0.0, 0.0, 0.0, 0.0, 0.0, 0.0, 0.0, 0.0, 0.0, 0.0, 0.0, 0.0, 0.0, 0.0, 0.0, 0.0, 0.0, 0.0, 0.0, 0.0, 0.0, 0.0, 0.0, 0.0, 0.0, 0.0, 0.0, 0.0, 0.0, 0.0, 0.0, 0.0, 0.0, 0.0, 0.0, 0.0, 0.0, 0.0, 0.0, 0.0, 0.0, 0.0, 0.0, 0.0, 0.0, 0.0, 0.0, 0.0, 0.0, 0.0, 0.0, 0.0, 0.0, 0.0, 0.0, 0.0, 0.0, 0.0, 0.0, 0.0, 0.0, 0.0, 0.0, 0.0, 0.0, 0.0, 0.0, 0.0, 0.0, 0.0, 0.0, 0.0, 0.0, 0.0, 0.0, 0.0, 0.0, 0.0, 0.0, 0.0, 0.0, 0.0, 0.0, 0.0, 0.0, 0.0, 0.0, 0.0, 0.0, 0.0, 0.0, 0.0, 0.0, 0.0, 0.0, 0.0, 0.0, 0.0, 0.0, 0.0, 0.0, 0.0, 0.0, 0.0, 0.0, 0.0, 0.0, 0.0, 0.0, 0.0, 0.0, 0.0, 0.0, 0.0, 0.0, 0.0, 0.0, 0.0, 0.0, 0.0, 0.0, 0.0, 0.0, 0.0, 0.0, 0.0, 0.0, 0.0, 0.0, 0.0, 0.0, 0.0, 0.0, 0.0, 0.0, 0.0, 0.0, 0.0, 0.0, 0.0, 0.0, 0.0, 0.0, 0.0, 0.0, 0.0, 0.0, 0.0, 0.0, 0.0, 0.0, 0.0, 0.0, 0.0, 0.0, 0.0, 0.0, 0.0, 0.0, 0.0, 0.0, 0.0, 0.0, 0.0, 0.0, 0.0, 0.0, 0.0, 0.0, 0.0, 0.0, 0.0, 0.0, 0.0, 0.0, 0.0, 0.0, 0.0, 0.0, 0.0, 0.0, 0.0, 0.0, 0.0, 0.0, 0.0, 0.0, 0.0, 0.0, 0.0, 0.0, 0.0, 0.0, 0.0, 0.0, 0.0, 0.0, 0.0, 0.0, 0.0, 0.0, 0.0, 0.0, 0.0, 0.0, 0.0, 0.0, 0.0, 0.0, 0.0, 0.0, 0.0, 0.0, 0.0, 0.0, 0.0, 0.0, 0.0, 0.0, 0.0, 0.0, 0.0, 0.0, 0.0, 0.0, 0.0, 0.0, 0.0, 0.0, 0.0, 0.0, 0.0, 0.0, 0.0, 0.0, 0.0, 0.0, 0.0, 0.0, 0.0, 0.0, 0.0, 0.0, 0.0, 0.0, 0.0, 0.0, 0.0, 0.0, 0.0, 0.0, 0.0, 0.0, 0.0, 0.0, 0.0, 0.0, 0.0, 0.0, 0.0, 0.0, 0.0, 0.0, 0.0, 0.0, 0.0, 0.0, 0.0, 0.0, 0.0, 0.0, 0.0, 0.0, 0.0, 0.0, 0.0, 0.0, 0.0, 0.0, 0.0, 0.0, 0.0, 0.0, 0.0, 0.0, 0.0, 0.0, 0.0, 0.0, 0.0, 0.0, 0.0, 0.0, 0.0, 0.0, 0.0, 0.0, 0.0, 0.0, 0.0, 0.0, 0.0, 0.0, 0.0, 0.0, 0.0, 0.0, 0.0, 0.0, 0.0, 0.0, 0.0, 0.0, 0.0, 0.0, 0.0, 0.0, 0.0, 0.0, 0.0, 0.0, 0.0, 0.0, 0.0, 0.0, 0.0, 0.0, 0.0, 0.0, 0.0, 0.0, 0.0, 0.0, 0.0, 0.0, 0.0, 0.0, 0.0, 0.0, 0.0, 0.0, 0.0, 0.0, 0.0, 0.0, 0.0, 0.0, 0.0, 0.0, 0.0, 0.0, 0.0, 0.0, 0.0, 0.0, 0.0, 0.0, 0.0, 0.0, 0.0, 0.0, 0.0, 0.0, 0.0, 0.0, 0.0, 0.0, 0.0, 0.0, 0.0, 0.0, 0.0, 0.0, 0.0, 0.0, 0.0, 0.0, 0.0, 0.0, 0.0, 0.0, 0.0, 0.0, 0.0, 0.0, 0.0, 0.0, 0.0, 0.0, 0.0, 0.0, 0.0, 0.0, 0.0, 0.0, 0.0, 0.0, 0.0, 0.0, 0.0, 0.0, 0.0, 0.0, 0.0, 0.0, 0.0, 0.0, 0.0, 0.0, 0.0, 0.0, 0.0, 0.0, 0.0, 0.0, 0.0, 0.0, 0.0, 0.0, 0.0, 0.0, 0.0, 0.0, 0.0, 0.0, 0.0, 0.0, 0.0, 0.0, 0.0, 0.0, 0.0, 0.0, 0.0, 0.0, 0.0, 0.0, 0.0, 0.0, 0.0, 0.0, 0.0, 0.0, 0.0, 0.0, 0.0, 0.0, 0.0, 0.0, 0.0, 0.0, 0.0, 0.0, 0.0, 0.0, 0.0, 0.0, 0.0, 0.0, 0.0, 0.0, 0.0, 0.0, 0.0, 0.0, 0.0, 0.0, 0.0, 0.0, 0.0, 0.0, 0.0, 0.0, 0.0, 0.0, 0.0, 0.0, 0.0, 0.0, 0.0, 0.0, 0.0, 0.0, 0.0, 0.0, 0.0, 0.0, 0.0, 0.0, 0.0, 0.0, 0.0, 0.0, 0.0, 0.0, 0.0, 0.0, 0.0, 0.0, 0.0, 0.0, 0.0, 0.0, 0.0, 0.0, 0.0, 0.0, 0.0, 0.0, 0.0, 0.0, 0.0, 0.0, 0.0, 0.0, 0.0, 0.0, 0.0, 0.0, 0.0, 0.0, 0.0, 0.0, 0.0, 0.0, 0.0, 0.0, 0.0, 0.0, 0.0, 0.0, 0.0, 0.0])
me_circle_001.update()
me_plane_015 = bpy.data.meshes.new('Plane.015')
me_plane_015.from_pydata([(-0.7, -0.5319, 0.0), (-0.7, 0.5319, 0.0), (-0.7, -0.5765, 1.496), (-0.7, 0.5765, 1.496), (-0.7, 0.5213, 1.486), (-0.7, 0.2713, 1.63), (-0.7, 0.0, 1.674), (-0.7, -0.2713, 1.63), (-0.7, -0.5213, 1.486), (-0.3492, -0.5319, 0.0), (-0.3492, -0.5765, 1.496), (-0.3492, 0.5765, 1.496), (-0.3492, 0.5319, 0.0), (-0.3492, 0.5213, 1.486), (-0.3492, 0.2713, 1.63), (-0.3492, 0.0, 1.674), (-0.3492, -0.2713, 1.63), (-0.3492, -0.5213, 1.486), (0.9702, -0.5319, 0.0), (0.9702, 0.5319, 0.0), (-0.3492, -0.5319, 0.2361), (-0.3492, 0.5319, 0.2361), (0.9702, -0.5319, 0.2361), (0.9702, 0.5319, 0.2361), (-0.3492, -0.5293, 0.2361), (0.9702, -0.5293, 0.2361), (1.4, -0.5319, 0.0), (1.4, 0.5319, 0.0), (1.4, -0.5319, 0.2361), (1.4, 0.5319, 0.2361), (0.9702, 0.9191, 0.2361), (0.9702, 0.9191, 0.0), (0.9702, -0.9191, 0.0), (0.9702, -0.9191, 0.2361), (1.4, 0.9191, 0.2361), (1.4, 0.9191, 0.0), (1.4, -0.9191, 0.0), (1.4, -0.9191, 0.2361)], [], [(2, 8, 7, 6, 5, 4, 3, 1, 0), (10, 9, 12, 11, 13, 14, 15, 16, 17), (5, 14, 13, 4), (2, 10, 17, 8), (6, 15, 14, 5), (0, 9, 10, 2), (4, 13, 11, 3), (7, 16, 15, 6), (3, 11, 12, 1), (1, 12, 9, 0), (8, 17, 16, 7), (9, 12, 19, 18), (19, 12, 21, 23), (9, 18, 22, 20), (18, 19, 27, 26), (23, 21, 24, 25), (26, 27, 29, 28), (22, 18, 32, 33), (23, 22, 28, 29), (23, 29, 34, 30), (33, 32, 36, 37), (31, 30, 34, 35), (18, 26, 36, 32), (26, 28, 37, 36), (28, 22, 33, 37), (27, 19, 31, 35), (19, 23, 30, 31), (29, 27, 35, 34)])
_uv = me_plane_015.uv_layers.new(name='UVMap')
_uv.uv.foreach_set('vector', [0.0, 0.0, 0.0, 0.0, 0.0, 0.0, 0.0, 0.0, 0.0, 0.0, 0.0, 0.0, 0.0, 0.0, 0.0, 0.0, 0.0, 0.0, 0.0, 0.0, 0.0, 0.0, 0.0, 0.0, 0.0, 0.0, 0.0, 0.0, 0.0, 0.0, 0.0, 0.0, 0.0, 0.0, 0.0, 0.0, 0.0, 0.0, 0.0, 0.0, 0.0, 0.0, 0.0, 0.0, 0.0, 0.0, 0.0, 0.0, 0.0, 0.0, 0.0, 0.0, 0.0, 0.0, 0.0, 0.0, 0.0, 0.0, 0.0, 0.0, 0.0, 0.0, 0.0, 0.0, 0.0, 0.0, 0.0, 0.0, 0.0, 0.0, 0.0, 0.0, 0.0, 0.0, 0.0, 0.0, 0.0, 0.0, 0.0, 0.0, 0.0, 0.0, 0.0, 0.0, 0.0, 0.0, 0.0, 0.0, 0.0, 0.0, 0.0, 0.0, 0.0, 0.0, 0.0, 0.0, 0.0, 0.0, 0.0, 0.0, 0.0, 0.0, 0.0, 0.0, 0.0, 0.0, 0.0, 0.0, 0.0, 0.0, 0.0, 0.0, 0.0, 0.0, 0.0, 0.0, 0.0, 0.0, 0.0, 0.0, 0.0, 0.0, 0.0, 0.0, 0.0, 0.0, 0.0, 0.0, 0.0, 0.0, 0.0, 0.0, 0.0, 0.0, 0.0, 0.0, 0.0, 0.0, 0.0, 0.0, 0.0, 0.0, 0.0, 0.0, 0.0, 0.0, 0.0, 0.0, 0.0, 0.0, 0.0, 0.0, 0.0, 0.0, 0.0, 0.0, 0.0, 0.0, 0.0, 0.0, 0.0, 0.0, 0.0, 0.0, 0.0, 0.0, 0.0, 0.0, 0.0, 0.0, 0.0, 0.0, 0.0, 0.0, 0.0, 0.0, 0.0, 0.0, 0.0, 0.0, 0.0, 0.0, 0.0, 0.0, 0.0, 0.0, 0.0, 0.0, 0.0, 0.0, 0.0, 0.0, 0.0, 0.0, 0.0, 0.0, 0.0, 0.0, 0.0, 0.0, 0.0, 0.0, 0.0, 0.0, 0.0, 0.0, 0.0, 0.0, 0.0, 0.0, 0.0, 0.0, 0.0, 0.0, 0.0, 0.0, 0.0, 0.0, 0.0, 0.0, 0.0, 0.0, 0.0, 0.0, 0.0, 0.0, 0.0, 0.0, 0.0, 0.0, 0.0, 0.0, 0.0, 0.0, 0.0, 0.0, 0.0, 0.0, 0.0, 0.0, 0.0, 0.0, 0.0, 0.0])
me_plane_015.update()
me_plane_016 = bpy.data.meshes.new('Plane.016')
me_plane_016.from_pydata([(0.8079, 0.0, 3.149), (0.8079, 0.0, 3.149), (0.8079, -1.0, 1.679), (0.8079, -0.2214, 2.952), (0.8079, -0.439, 2.723), (0.8079, -0.6381, 2.477), (0.8079, -0.805, 2.231), (0.8079, -0.9285, 2.002), (1.171, 0.0, 3.149), (1.171, 0.0, 3.149), (1.171, -1.0, 1.679), (1.171, -0.2214, 2.952), (1.171, -0.439, 2.723), (1.171, -0.6381, 2.477), (1.171, -0.805, 2.231), (1.171, -0.9285, 2.002), (0.8212, -0.3566, 3.049), (0.8281, -0.1106, 3.214), (0.8133, -0.6034, 2.852), (0.8049, -0.834, 2.635), (0.7967, -1.033, 2.414), (0.7891, -1.186, 2.204), (0.7827, -1.284, 2.09), (0.8281, -0.1106, 3.214), (1.184, -0.3594, 3.038), (1.191, -0.1133, 3.203), (1.177, -0.6061, 2.841), (1.168, -0.8367, 2.624), (1.16, -1.036, 2.403), (1.152, -1.189, 2.193), (1.146, -1.287, 2.079), (1.191, -0.1133, 3.203), (0.7793, -1.274, 1.516), (1.196, -1.274, 1.516), (0.7504, -1.53, 1.888), (1.167, -1.532, 1.878), (0.7365, -1.583, 1.378), (1.245, -1.583, 1.378), (0.7012, -1.728, 1.826), (1.21, -1.731, 1.814)], [], [(0, 8, 9, 1), (6, 14, 15, 7), (4, 12, 13, 5), (1, 9, 11, 3), (7, 15, 10, 2), (5, 13, 14, 6), (3, 11, 12, 4), (23, 17, 25, 31), (20, 21, 29, 28), (18, 19, 27, 26), (17, 16, 24, 25), (21, 22, 30, 29), (19, 20, 28, 27), (16, 18, 26, 24), (7, 2, 22, 21), (9, 8, 31, 25), (0, 1, 17, 23), (22, 2, 32, 34), (8, 0, 23, 31), (11, 9, 25, 24), (1, 3, 16, 17), (12, 11, 24, 26), (3, 4, 18, 16), (13, 12, 26, 27), (4, 5, 19, 18), (14, 13, 27, 28), (5, 6, 20, 19), (15, 14, 28, 29), (6, 7, 21, 20), (10, 15, 29, 30), (34, 32, 36, 38), (2, 10, 33, 32), (30, 22, 34, 35), (10, 30, 35, 33), (36, 37, 39, 38), (32, 33, 37, 36), (33, 35, 39, 37), (35, 34, 38, 39)])
_uv = me_plane_016.uv_layers.new(name='UVMap')
_uv.uv.foreach_set('vector', [0.0, 0.0, 0.0, 0.0, 0.0, 0.0, 0.0, 0.0, 0.0, 0.0, 0.0, 0.0, 0.0, 0.0, 0.0, 0.0, 0.0, 0.0, 0.0, 0.0, 0.0, 0.0, 0.0, 0.0, 0.0, 0.0, 0.0, 0.0, 0.0, 0.0, 0.0, 0.0, 0.0, 0.0, 0.0, 0.0, 0.0, 0.0, 0.0, 0.0, 0.0, 0.0, 0.0, 0.0, 0.0, 0.0, 0.0, 0.0, 0.0, 0.0, 0.0, 0.0, 0.0, 0.0, 0.0, 0.0, 0.0, 0.0, 0.0, 0.0, 0.0, 0.0, 0.0, 0.0, 0.0, 0.0, 0.0, 0.0, 0.0, 0.0, 0.0, 0.0, 0.0, 0.0, 0.0, 0.0, 0.0, 0.0, 0.0, 0.0, 0.0, 0.0, 0.0, 0.0, 0.0, 0.0, 0.0, 0.0, 0.0, 0.0, 0.0, 0.0, 0.0, 0.0, 0.0, 0.0, 0.0, 0.0, 0.0, 0.0, 0.0, 0.0, 0.0, 0.0, 0.0, 0.0, 0.0, 0.0, 0.0, 0.0, 0.0, 0.0, 0.0, 0.0, 0.0, 0.0, 0.0, 0.0, 0.0, 0.0, 0.0, 0.0, 0.0, 0.0, 0.0, 0.0, 0.0, 0.0, 0.0, 0.0, 0.0, 0.0, 0.0, 0.0, 0.0, 0.0, 0.0, 0.0, 0.0, 0.0, 0.0, 0.0, 0.0, 0.0, 0.0, 0.0, 0.0, 0.0, 0.0, 0.0, 0.0, 0.0, 0.0, 0.0, 0.0, 0.0, 0.0, 0.0, 0.0, 0.0, 0.0, 0.0, 0.0, 0.0, 0.0, 0.0, 0.0, 0.0, 0.0, 0.0, 0.0, 0.0, 0.0, 0.0, 0.0, 0.0, 0.0, 0.0, 0.0, 0.0, 0.0, 0.0, 0.0, 0.0, 0.0, 0.0, 0.0, 0.0, 0.0, 0.0, 0.0, 0.0, 0.0, 0.0, 0.0, 0.0, 0.0, 0.0, 0.0, 0.0, 0.0, 0.0, 0.0, 0.0, 0.0, 0.0, 0.0, 0.0, 0.0, 0.0, 0.0, 0.0, 0.0, 0.0, 0.0, 0.0, 0.0, 0.0, 0.0, 0.0, 0.0, 0.0, 0.0, 0.0, 0.0, 0.0, 0.0, 0.0, 0.0, 0.0, 0.0, 0.0, 0.0, 0.0, 0.0, 0.0, 0.0, 0.0, 0.0, 0.0, 0.0, 0.0, 0.0, 0.0, 0.0, 0.0, 0.0, 0.0, 0.0, 0.0, 0.0, 0.0, 0.0, 0.0, 0.0, 0.0, 0.0, 0.0, 0.0, 0.0, 0.0, 0.0, 0.0, 0.0, 0.0, 0.0, 0.0, 0.0, 0.0, 0.0, 0.0, 0.0, 0.0, 0.0, 0.0, 0.0, 0.0, 0.0, 0.0, 0.0, 0.0, 0.0, 0.0, 0.0, 0.0, 0.0, 0.0, 0.0, 0.0, 0.0, 0.0, 0.0, 0.0, 0.0, 0.0, 0.0, 0.0, 0.0, 0.0, 0.0, 0.0, 0.0, 0.0, 0.0])
me_plane_016.update()
me_cube_001 = bpy.data.meshes.new('Cube.001')
me_cube_001.from_pydata([(-1.0, -1.0, -1.0), (-1.0, -1.0, 1.0), (-1.0, 1.0, -1.0), (-1.0, 1.0, 1.0), (1.0, -1.0, -1.0), (1.0, -1.0, 1.0), (1.0, 1.0, -1.0), (1.0, 1.0, 1.0)], [], [(0, 1, 3, 2), (2, 3, 7, 6), (6, 7, 5, 4), (4, 5, 1, 0), (2, 6, 4, 0), (7, 3, 1, 5)])
_uv = me_cube_001.uv_layers.new(name='UVMap')
_uv.uv.foreach_set('vector', [0.375, 0.0, 0.625, 0.0, 0.625, 0.25, 0.375, 0.25, 0.375, 0.25, 0.625, 0.25, 0.625, 0.5, 0.375, 0.5, 0.375, 0.5, 0.625, 0.5, 0.625, 0.75, 0.375, 0.75, 0.375, 0.75, 0.625, 0.75, 0.625, 1.0, 0.375, 1.0, 0.125, 0.5, 0.375, 0.5, 0.375, 0.75, 0.125, 0.75, 0.625, 0.5, 0.875, 0.5, 0.875, 0.75, 0.625, 0.75])
me_cube_001.update()
me_cube_002 = bpy.data.meshes.new('Cube.002')
me_cube_002.from_pydata([(-1.0, -1.0, -1.0), (-1.0, -1.0, 1.0), (-1.0, 1.0, -1.0), (-1.0, 1.0, 1.0), (1.0, -1.0, -1.0), (1.0, -1.0, 1.0), (1.0, 1.0, -1.0), (1.0, 1.0, 1.0)], [], [(0, 1, 3, 2), (2, 3, 7, 6), (6, 7, 5, 4), (4, 5, 1, 0), (2, 6, 4, 0), (7, 3, 1, 5)])
_uv = me_cube_002.uv_layers.new(name='UVMap')
_uv.uv.foreach_set('vector', [0.375, 0.0, 0.625, 0.0, 0.625, 0.25, 0.375, 0.25, 0.375, 0.25, 0.625, 0.25, 0.625, 0.5, 0.375, 0.5, 0.375, 0.5, 0.625, 0.5, 0.625, 0.75, 0.375, 0.75, 0.375, 0.75, 0.625, 0.75, 0.625, 1.0, 0.375, 1.0, 0.125, 0.5, 0.375, 0.5, 0.375, 0.75, 0.125, 0.75, 0.625, 0.5, 0.875, 0.5, 0.875, 0.75, 0.625, 0.75])
me_cube_002.update()
me_cube_003 = bpy.data.meshes.new('Cube.003')
me_cube_003.from_pydata([(0.4522, -0.01124, -2.475), (-0.4959, -0.01124, -2.475), (-0.5186, 0.507, -1.29), (-0.5186, 0.507, -0.2964), (0.475, 0.507, -2.503), (-0.5186, 0.507, -2.503), (0.475, 0.507, -1.29), (0.475, 0.507, -0.2964), (-0.4959, -0.01124, -1.318), (-0.5186, 0.01016, -0.2964), (0.4522, -0.01124, -1.318), (0.475, 0.01016, -0.2964), (0.4522, -0.01124, -2.475), (-0.4959, -0.01124, -2.475), (-0.4959, -0.01124, -1.318), (0.4522, -0.01124, -1.318), (-0.4959, -0.4405, -2.475), (-0.4959, -0.4405, -1.318), (0.4522, -0.4405, -2.475), (0.4522, -0.4405, -1.318)], [], [(8, 9, 3, 2), (2, 3, 7, 6), (6, 10, 0, 4), (8, 2, 5, 1), (7, 3, 9, 11), (2, 6, 10, 8), (6, 7, 11, 10), (14, 13, 12, 15), (17, 19, 18, 16), (15, 12, 18, 19), (13, 14, 17, 16), (14, 15, 19, 17), (12, 13, 16, 18)])
_uv = me_cube_003.uv_layers.new(name='UVMap')
_uv.uv.foreach_set('vector', [0.375, 0.125, 0.625, 0.125, 0.625, 0.25, 0.375, 0.25, 0.375, 0.25, 0.625, 0.25, 0.625, 0.5, 0.375, 0.5, 0.375, 0.5, 0.375, 0.625, 0.375, 0.625, 0.375, 0.5, 0.125, 0.625, 0.125, 0.5, 0.125, 0.5, 0.125, 0.625, 0.625, 0.5, 0.875, 0.5, 0.875, 0.625, 0.625, 0.625, 0.125, 0.5, 0.375, 0.5, 0.375, 0.625, 0.125, 0.625, 0.375, 0.5, 0.625, 0.5, 0.625, 0.625, 0.375, 0.625, 0.125, 0.625, 0.125, 0.625, 0.375, 0.625, 0.375, 0.625, 0.125, 0.625, 0.375, 0.625, 0.375, 0.625, 0.125, 0.625, 0.375, 0.625, 0.375, 0.625, 0.375, 0.625, 0.375, 0.625, 0.125, 0.625, 0.125, 0.625, 0.125, 0.625, 0.125, 0.625, 0.125, 0.625, 0.375, 0.625, 0.375, 0.625, 0.125, 0.625, 0.375, 0.625, 0.125, 0.625, 0.125, 0.625, 0.375, 0.625])
me_cube_003.update()
me_plane_017 = bpy.data.meshes.new('Plane.017')
me_plane_017.from_pydata([(-1.191, -1.131, -0.05722), (1.0, -1.0, 0.0), (-1.434, 1.101, -0.02587), (1.163, 1.221, -0.03648), (-1.191, -1.131, 0.2592), (1.0, -1.0, 0.3164), (-1.434, 1.101, 0.2905), (1.163, 1.221, 0.2799), (-1.009, -2.253, -0.4394), (0.9732, -2.274, -0.2937), (-1.24, -0.03754, -0.2597), (0.9441, -0.2235, -0.2885), (-1.009, -2.253, -0.123), (0.9732, -2.274, 0.02272), (-1.24, -0.03754, 0.05669), (0.9441, -0.2235, 0.02791)], [], [(0, 2, 3, 1), (4, 5, 7, 6), (1, 3, 7, 5), (2, 0, 4, 6), (3, 2, 6, 7), (0, 1, 5, 4), (8, 10, 11, 9), (12, 13, 15, 14), (9, 11, 15, 13), (10, 8, 12, 14), (11, 10, 14, 15), (8, 9, 13, 12)])
_uv = me_plane_017.uv_layers.new(name='UVMap')
_uv.uv.foreach_set('vector', [0.0, 0.0, 0.0, 1.0, 1.0, 1.0, 1.0, 0.0, 0.0, 0.0, 1.0, 0.0, 1.0, 1.0, 0.0, 1.0, 1.0, 0.0, 1.0, 1.0, 1.0, 1.0, 1.0, 0.0, 0.0, 1.0, 0.0, 0.0, 0.0, 0.0, 0.0, 1.0, 1.0, 1.0, 0.0, 1.0, 0.0, 1.0, 1.0, 1.0, 0.0, 0.0, 1.0, 0.0, 1.0, 0.0, 0.0, 0.0, 0.0, 0.0, 0.0, 1.0, 1.0, 1.0, 1.0, 0.0, 0.0, 0.0, 1.0, 0.0, 1.0, 1.0, 0.0, 1.0, 1.0, 0.0, 1.0, 1.0, 1.0, 1.0, 1.0, 0.0, 0.0, 1.0, 0.0, 0.0, 0.0, 0.0, 0.0, 1.0, 1.0, 1.0, 0.0, 1.0, 0.0, 1.0, 1.0, 1.0, 0.0, 0.0, 1.0, 0.0, 1.0, 0.0, 0.0, 0.0])
me_plane_017.update()
me_plane_018 = bpy.data.meshes.new('Plane.018')
me_plane_018.from_pydata([(-1.0, -1.0, -0.6449), (1.0, -1.0, -0.6449), (-1.0, 2.176, -0.6449), (1.0, 2.176, -0.6449), (-1.0, -1.0, 0.3382), (0.8201, 2.244, -0.6449), (-0.8201, 2.244, -0.6449), (0.5799, 2.313, -0.6449), (0.3002, 2.356, -0.6449), (0.0, 2.371, -0.6449), (-0.3002, 2.356, -0.6449), (-0.5799, 2.313, -0.6449), (1.0, -1.0, 0.3382), (-1.0, 2.176, 0.3382), (1.0, 2.176, 0.3382), (0.8201, 2.244, 0.3382), (-0.8201, 2.244, 0.3382), (0.5799, 2.313, 0.3382), (0.3002, 2.356, 0.3382), (6.6e-17, 2.371, 0.3382), (-0.3002, 2.356, 0.3382), (-0.5799, 2.313, 0.3382)], [], [(4, 12, 14, 15, 17, 18, 19, 20, 21, 16, 13), (0, 2, 6, 11, 10, 9, 8, 7, 5, 3, 1), (0, 1, 12, 4), (8, 9, 19, 18), (3, 5, 15, 14), (6, 2, 13, 16), (1, 3, 14, 12), (9, 10, 20, 19), (5, 7, 17, 15), (10, 11, 21, 20), (2, 0, 4, 13), (7, 8, 18, 17), (11, 6, 16, 21)])
_uv = me_plane_018.uv_layers.new(name='UVMap')
_uv.uv.foreach_set('vector', [0.0, 0.0, 1.0, 0.0, 1.0, 1.0, 0.91, 1.0, 0.7899, 0.9951, 0.6501, 0.9821, 0.5, 0.9708, 0.3499, 0.9821, 0.2101, 0.9951, 0.08997, 1.0, 0.0, 1.0, 0.0, 0.0, 0.0, 1.0, 0.08997, 1.0, 0.2101, 0.9951, 0.3499, 0.9821, 0.5, 0.9708, 0.6501, 0.9821, 0.7899, 0.9951, 0.91, 1.0, 1.0, 1.0, 1.0, 0.0, 0.0, 0.0, 1.0, 0.0, 1.0, 0.0, 0.0, 0.0, 0.6501, 0.9821, 0.5, 0.9708, 0.5, 0.9708, 0.6501, 0.9821, 1.0, 1.0, 0.91, 1.0, 0.91, 1.0, 1.0, 1.0, 0.08997, 1.0, 0.0, 1.0, 0.0, 1.0, 0.08997, 1.0, 1.0, 0.0, 1.0, 1.0, 1.0, 1.0, 1.0, 0.0, 0.5, 0.9708, 0.3499, 0.9821, 0.3499, 0.9821, 0.5, 0.9708, 0.91, 1.0, 0.7899, 0.9951, 0.7899, 0.9951, 0.91, 1.0, 0.3499, 0.9821, 0.2101, 0.9951, 0.2101, 0.9951, 0.3499, 0.9821, 0.0, 1.0, 0.0, 0.0, 0.0, 0.0, 0.0, 1.0, 0.7899, 0.9951, 0.6501, 0.9821, 0.6501, 0.9821, 0.7899, 0.9951, 0.2101, 0.9951, 0.08997, 1.0, 0.08997, 1.0, 0.2101, 0.9951])
me_plane_018.update()
me_cube_007 = bpy.data.meshes.new('Cube.007')
me_cube_007.from_pydata([(-1.0, -1.0, -1.0), (-1.0, 1.0, -1.0), (-2.502, -1.0, -1.0), (-2.502, 1.0, -1.0), (-1.0, 0.0, 1.0), (-2.502, 0.0, 1.0), (-1.0, -1.0, -0.07295), (-1.0, 0.0, 1.0), (-1.0, -0.9659, 0.2047), (-1.0, -0.866, 0.4635), (-1.0, -0.7071, 0.6857), (-1.0, -0.5, 0.8563), (-1.0, -0.2588, 0.9634), (-1.0, 0.0, 1.0), (-1.0, 1.0, -0.07295), (-1.0, 0.2588, 0.9634), (-1.0, 0.5, 0.8563), (-1.0, 0.7071, 0.6857), (-1.0, 0.866, 0.4635), (-1.0, 0.9659, 0.2047), (-2.502, 0.0, 1.0), (-2.502, -1.0, -0.07295), (-2.502, -0.2588, 0.9634), (-2.502, -0.5, 0.8563), (-2.502, -0.7071, 0.6857), (-2.502, -0.866, 0.4635), (-2.502, -0.9659, 0.2047), (-2.502, 1.0, -0.07295), (-2.502, 0.0, 1.0), (-2.502, 0.9659, 0.2047), (-2.502, 0.866, 0.4635), (-2.502, 0.7071, 0.6857), (-2.502, 0.5, 0.8563), (-2.502, 0.2588, 0.9634)], [], [(28, 13, 4, 5), (3, 27, 29, 30, 31, 32, 33, 28, 5, 20, 22, 23, 24, 25, 26, 21, 2), (5, 4, 7, 20), (1, 3, 2, 0), (1, 14, 27, 3), (13, 28, 33, 15), (15, 33, 32, 16), (16, 32, 31, 17), (17, 31, 30, 18), (18, 30, 29, 19), (19, 29, 27, 14), (20, 7, 12, 22), (22, 12, 11, 23), (23, 11, 10, 24), (24, 10, 9, 25), (25, 9, 8, 26), (26, 8, 6, 21), (2, 21, 6, 0)])
_uv = me_cube_007.uv_layers.new(name='UVMap')
_uv.uv.foreach_set('vector', [0.625, 0.625, 0.875, 0.625, 0.875, 0.625, 0.625, 0.625, 0.375, 0.5, 0.4909, 0.5, 0.5256, 0.5043, 0.5579, 0.5167, 0.5857, 0.5366, 0.607, 0.5625, 0.6204, 0.5926, 0.625, 0.625, 0.625, 0.625, 0.625, 0.625, 0.6204, 0.6574, 0.607, 0.6875, 0.5857, 0.7134, 0.5579, 0.7333, 0.5256, 0.7457, 0.4909, 0.75, 0.375, 0.75, 0.625, 0.625, 0.875, 0.625, 0.875, 0.625, 0.625, 0.625, 0.125, 0.5, 0.375, 0.5, 0.375, 0.75, 0.125, 0.75, 0.375, 0.25, 0.4909, 0.25, 0.4909, 0.5, 0.375, 0.5, 0.875, 0.625, 0.625, 0.625, 0.625, 0.5926, 0.875, 0.5926, 0.875, 0.5926, 0.625, 0.5926, 0.625, 0.5625, 0.875, 0.5625, 0.875, 0.5625, 0.625, 0.5625, 0.625, 0.5, 0.875, 0.5, 0.625, 0.25, 0.625, 0.5, 0.5579, 0.5, 0.5579, 0.25, 0.5579, 0.25, 0.5579, 0.5, 0.5256, 0.5, 0.5256, 0.25, 0.5256, 0.25, 0.5256, 0.5, 0.4909, 0.5, 0.4909, 0.25, 0.625, 0.625, 0.875, 0.625, 0.875, 0.6574, 0.625, 0.6574, 0.625, 0.6574, 0.875, 0.6574, 0.875, 0.6875, 0.625, 0.6875, 0.625, 0.6875, 0.875, 0.6875, 0.875, 0.75, 0.625, 0.75, 0.625, 0.75, 0.625, 1.0, 0.5579, 1.0, 0.5579, 0.75, 0.5579, 0.75, 0.5579, 1.0, 0.5256, 1.0, 0.5256, 0.75, 0.5256, 0.75, 0.5256, 1.0, 0.4909, 1.0, 0.4909, 0.75, 0.375, 0.75, 0.4909, 0.75, 0.4909, 1.0, 0.375, 1.0])
me_cube_007.update()
me_cube_008 = bpy.data.meshes.new('Cube.008')
me_cube_008.from_pydata([(-1.0, -1.0, -1.0), (-1.0, 1.0, -1.0), (-1.0, 0.0, 1.0), (-1.0, -1.0, -0.07295), (-1.0, 0.0, 1.0), (-1.0, -0.9659, 0.2047), (-1.0, -0.866, 0.4635), (-1.0, -0.7071, 0.6857), (-1.0, -0.5, 0.8563), (-1.0, -0.2588, 0.9634), (-1.0, 0.0, 1.0), (-1.0, 1.0, -0.07295), (-1.0, 0.2588, 0.9634), (-1.0, 0.5, 0.8563), (-1.0, 0.7071, 0.6857), (-1.0, 0.866, 0.4635), (-1.0, 0.9659, 0.2047)], [], [(0, 3, 5, 6, 7, 8, 9, 4, 2, 10, 12, 13, 14, 15, 16, 11, 1)])
_uv = me_cube_008.uv_layers.new(name='UVMap')
_uv.uv.foreach_set('vector', [0.375, 0.0, 0.4909, 0.0, 0.5256, 0.004259, 0.5579, 0.01675, 0.5857, 0.03661, 0.607, 0.0625, 0.6204, 0.09265, 0.625, 0.125, 0.625, 0.125, 0.625, 0.125, 0.6204, 0.1574, 0.607, 0.1875, 0.5857, 0.2134, 0.5579, 0.2333, 0.5256, 0.2457, 0.4909, 0.25, 0.375, 0.25])
me_cube_008.update()
me_plane_019 = bpy.data.meshes.new('Plane.019')
me_plane_019.from_pydata([], [], [])
_uv = me_plane_019.uv_layers.new(name='UVMap')
_uv.uv.foreach_set('vector', [])
me_plane_019.update()
me_plane_023 = bpy.data.meshes.new('Plane.023')
me_plane_023.from_pydata([(-0.6567, -0.8352, 0.0), (0.6737, -0.6506, 0.0), (-0.6117, 0.6668, 0.0), (0.6048, 0.6657, 0.0), (-0.9632, -0.03077, 0.0), (0.05495, -0.8622, 0.0), (0.8513, -0.04024, 0.0), (-0.08663, 0.7089, 0.0), (0.03928, 0.208, 0.0), (-0.9991, -0.4563, 0.0), (0.5168, -0.7807, 0.0), (0.6821, 0.5032, 0.0), (-0.427, 0.7662, 0.0), (-0.6999, 0.4616, 0.0), (-0.3867, -0.8192, 0.0), (0.7646, -0.3963, 0.0), (0.294, 0.9077, 0.0), (-0.02487, 0.4186, 0.0), (-0.003814, -0.4695, 0.0), (-0.4185, 0.005889, 0.0), (0.41, -0.0382, 0.0), (0.4309, -0.5007, 0.0), (-0.5, -0.5, 0.0), (-0.4559, 0.3454, 0.0), (0.4934, 0.5068, 0.0), (-0.7932, -0.6654, 0.0), (0.6102, -0.6919, 0.0), (0.6356, 0.5783, 0.0), (-0.5401, 0.7116, 0.0), (-0.7421, 0.3069, 0.0), (-0.296, -0.8098, 0.0), (0.8339, -0.3125, 0.0), (0.1502, 0.8813, 0.0), (-0.04601, 0.5045, 0.0), (0.02545, 0.1014, 0.0), (-0.651, 0.04805, 0.0), (0.308, 0.00984, 0.0), (-0.941, -0.199, 0.0), (0.2856, -0.9031, 0.0), (0.7543, 0.19, 0.0), (-0.2521, 0.6576, 0.0), (-0.6584, 0.6058, 0.0), (-0.4778, -0.8252, 0.0), (0.6878, -0.5538, 0.0), (0.3703, 0.9019, 0.0), (0.04182, 0.3141, 0.0), (-0.009893, -0.6812, 0.0), (-0.2433, -0.001037, 0.0), (0.6192, -0.01348, 0.0), (0.3749, -0.2382, 0.0), (0.5122, -0.7206, 0.0), (0.2272, -0.4039, 0.0), (0.5387, -0.4997, 0.0), (-0.4598, -0.2574, 0.0), (-0.3589, -0.799, 0.0), (-0.7492, -0.4903, 0.0), (-0.2513, -0.5026, 0.0), (-0.4431, 0.6164, 0.0), (-0.5105, 0.1993, 0.0), (-0.5867, 0.3957, 0.0), (-0.2882, 0.3786, 0.0), (0.186, 0.5518, 0.0), (0.6364, 0.3445, 0.0), (0.2396, 0.4201, 0.0), (0.6385, 0.5037, 0.0), (0.6931, 0.314, 0.0), (0.4304, 0.2249, 0.0), (0.04231, 0.5201, 0.0), (-0.25, 0.25, 0.0), (-0.6861, 0.2587, 0.0), (-0.5981, 0.6107, 0.0), (-0.2928, -0.7912, 0.0), (-0.4473, -0.7485, 0.0), (-0.6623, -0.2644, 0.0), (0.5906, -0.6375, 0.0), (0.2774, -0.6416, 0.0), (0.2669, -0.2459, 0.0), (0.539, -0.3855, 0.0), (-0.2209, -0.2527, 0.0), (-0.2677, 0.4748, 0.0), (0.4607, 0.586, 0.0), (-0.7932, -0.6654, 0.09137), (-0.6567, -0.8352, 0.09137), (0.6102, -0.6919, 0.09137), (0.6737, -0.6506, 0.09137), (0.6356, 0.5783, 0.09137), (0.6048, 0.6657, 0.09137), (-0.5401, 0.7116, 0.09137), (-0.6117, 0.6668, 0.09137), (-0.7421, 0.3069, 0.09137), (-0.9632, -0.03077, 0.09137), (-0.296, -0.8098, 0.09137), (0.05495, -0.8622, 0.09137), (0.8339, -0.3125, 0.09137), (0.8562, -0.04338, 0.09137), (0.1502, 0.8813, 0.09137), (-0.08663, 0.7089, 0.09137), (-0.04601, 0.5045, 0.09137), (0.02545, 0.1014, 0.09137), (0.03928, 0.208, 0.09137), (-0.651, 0.04805, 0.09137), (0.308, 0.00984, 0.09137), (-0.941, -0.199, 0.09137), (-0.9991, -0.4563, 0.09137), (0.2856, -0.9031, 0.09137), (0.5168, -0.7807, 0.09137), (0.7543, 0.19, 0.09137), (0.6821, 0.5032, 0.09137), (-0.2521, 0.7314, 0.09137), (-0.427, 0.7696, 0.09137), (-0.6584, 0.6058, 0.09137), (-0.6999, 0.4616, 0.09137), (-0.4778, -0.8252, 0.09137), (-0.3867, -0.8192, 0.09137), (0.6878, -0.5538, 0.09137), (0.7646, -0.3963, 0.09137), (0.4043, 0.8993, 0.08932), (0.294, 0.9077, 0.09137), (0.04182, 0.3141, 0.09137), (-0.02487, 0.4186, 0.09137), (-0.009893, -0.6812, 0.09137), (-0.003814, -0.4695, 0.09137), (-0.2433, -0.001037, 0.09137), (-0.4185, 0.005889, 0.09137), (0.6349, 0.01507, 0.09137), (0.41, -0.0382, 0.09137), (0.3749, -0.2382, 0.09137), (0.5122, -0.7206, 0.09137), (0.4309, -0.5007, 0.09137), (0.2272, -0.4039, 0.09137), (0.5387, -0.4997, 0.09137), (-0.4598, -0.2574, 0.09137), (-0.3589, -0.799, 0.09137), (-0.5, -0.5, 0.09137), (-0.7492, -0.4903, 0.09137), (-0.2513, -0.5026, 0.09137), (-0.4431, 0.5426, 0.09137), (-0.5105, 0.1993, 0.09137), (-0.4559, 0.3454, 0.09137), (-0.5867, 0.3957, 0.09137), (-0.2882, 0.3786, 0.09137), (0.186, 0.5518, 0.09137), (0.6364, 0.3445, 0.09137), (0.4934, 0.5068, 0.09137), (0.2396, 0.4201, 0.09137), (0.6385, 0.5037, 0.09137), (0.6931, 0.314, 0.09137), (0.4304, 0.2249, 0.09137), (0.04231, 0.5201, 0.09137), (-0.25, 0.25, 0.09137), (-0.6861, 0.2587, 0.09137), (-0.5981, 0.5335, 0.09137), (-0.2928, -0.7912, 0.09137), (-0.4473, -0.7485, 0.09137), (-0.6623, -0.2644, 0.09137), (0.5906, -0.6375, 0.09137), (0.2774, -0.6416, 0.09137), (0.2669, -0.2459, 0.09137), (0.539, -0.3855, 0.09137), (-0.2209, -0.2527, 0.09137), (-0.2677, 0.4748, 0.09137), (0.4607, 0.586, 0.09137)], [], [(80, 44, 3, 27), (79, 40, 7, 33), (78, 47, 8, 34), (77, 48, 6, 31), (76, 36, 20, 49), (75, 51, 21, 50), (74, 52, 15, 43), (73, 35, 19, 53), (72, 55, 22, 54), (71, 56, 18, 46), (70, 28, 12, 57), (69, 59, 23, 58), (68, 60, 17, 45), (67, 32, 16, 61), (66, 63, 24, 62), (65, 64, 11, 39), (62, 24, 64, 65), (20, 62, 65, 48), (48, 65, 39, 6), (45, 17, 63, 66), (8, 45, 66, 36), (36, 66, 62, 20), (33, 7, 32, 67), (17, 33, 67, 63), (63, 67, 61, 24), (58, 23, 60, 68), (19, 58, 68, 47), (47, 68, 45, 8), (29, 13, 59, 69), (4, 29, 69, 35), (35, 69, 58, 19), (41, 2, 28, 70), (13, 41, 70, 59), (59, 70, 57, 23), (54, 22, 56, 71), (14, 54, 71, 30), (30, 71, 46, 5), (25, 9, 55, 72), (0, 25, 72, 42), (42, 72, 54, 14), (37, 4, 35, 73), (9, 37, 73, 55), (55, 73, 53, 22), (50, 21, 52, 74), (10, 50, 74, 26), (26, 74, 43, 1), (46, 18, 51, 75), (5, 46, 75, 38), (38, 75, 50, 10), (34, 8, 36, 76), (18, 34, 76, 51), (51, 76, 49, 21), (49, 20, 48, 77), (21, 49, 77, 52), (52, 77, 31, 15), (53, 19, 47, 78), (22, 53, 78, 56), (56, 78, 34, 18), (57, 12, 40, 79), (23, 57, 79, 60), (60, 79, 33, 17), (61, 16, 44, 80), (24, 61, 80, 64), (64, 80, 27, 11), (161, 85, 86, 116), (160, 97, 96, 108), (159, 98, 99, 122), (158, 93, 94, 124), (157, 126, 125, 101), (156, 127, 128, 129), (155, 114, 115, 130), (154, 131, 123, 100), (153, 132, 133, 134), (152, 120, 121, 135), (151, 136, 109, 87), (150, 137, 138, 139), (149, 118, 119, 140), (148, 141, 117, 95), (147, 142, 143, 144), (146, 106, 107, 145), (142, 146, 145, 143), (125, 124, 146, 142), (124, 94, 106, 146), (118, 147, 144, 119), (99, 101, 147, 118), (101, 125, 142, 147), (97, 148, 95, 96), (119, 144, 148, 97), (144, 143, 141, 148), (137, 149, 140, 138), (123, 122, 149, 137), (122, 99, 118, 149), (89, 150, 139, 111), (90, 100, 150, 89), (100, 123, 137, 150), (110, 151, 87, 88), (111, 139, 151, 110), (139, 138, 136, 151), (132, 152, 135, 133), (113, 91, 152, 132), (91, 92, 120, 152), (81, 153, 134, 103), (82, 112, 153, 81), (112, 113, 132, 153), (102, 154, 100, 90), (103, 134, 154, 102), (134, 133, 131, 154), (127, 155, 130, 128), (105, 83, 155, 127), (83, 84, 114, 155), (120, 156, 129, 121), (92, 104, 156, 120), (104, 105, 127, 156), (98, 157, 101, 99), (121, 129, 157, 98), (129, 128, 126, 157), (126, 158, 124, 125), (128, 130, 158, 126), (130, 115, 93, 158), (131, 159, 122, 123), (133, 135, 159, 131), (135, 121, 98, 159), (136, 160, 108, 109), (138, 140, 160, 136), (140, 119, 97, 160), (141, 161, 116, 117), (143, 145, 161, 141), (145, 107, 85, 161), (4, 37, 102, 90), (37, 9, 103, 102), (5, 38, 104, 92), (38, 10, 105, 104), (9, 25, 81, 103), (25, 0, 82, 81), (6, 39, 106, 94), (39, 11, 107, 106), (10, 26, 83, 105), (26, 1, 84, 83), (7, 40, 108, 96), (40, 12, 109, 108), (11, 27, 85, 107), (27, 3, 86, 85), (2, 41, 110, 88), (41, 13, 111, 110), (12, 28, 87, 109), (28, 2, 88, 87), (0, 42, 112, 82), (42, 14, 113, 112), (13, 29, 89, 111), (29, 4, 90, 89), (1, 43, 114, 84), (43, 15, 115, 114), (14, 30, 91, 113), (30, 5, 92, 91), (3, 44, 116, 86), (44, 16, 117, 116), (15, 31, 93, 115), (31, 6, 94, 93), (16, 32, 95, 117), (32, 7, 96, 95)])
_uv = me_plane_023.uv_layers.new(name='UVMap')
_uv.uv.foreach_set('vector', [0.875, 0.875, 0.875, 1.0, 1.0, 1.0, 1.0, 0.875, 0.375, 0.875, 0.375, 1.0, 0.5, 1.0, 0.5, 0.875, 0.375, 0.375, 0.375, 0.5, 0.5, 0.5, 0.5, 0.375, 0.875, 0.375, 0.875, 0.5, 1.0, 0.5, 1.0, 0.375, 0.625, 0.375, 0.625, 0.5, 0.75, 0.5, 0.75, 0.375, 0.625, 0.125, 0.625, 0.25, 0.75, 0.25, 0.75, 0.125, 0.875, 0.125, 0.875, 0.25, 1.0, 0.25, 1.0, 0.125, 0.125, 0.375, 0.125, 0.5, 0.25, 0.5, 0.25, 0.375, 0.125, 0.125, 0.125, 0.25, 0.25, 0.25, 0.25, 0.125, 0.375, 0.125, 0.375, 0.25, 0.5, 0.25, 0.5, 0.125, 0.125, 0.875, 0.125, 1.0, 0.25, 1.0, 0.25, 0.875, 0.125, 0.625, 0.125, 0.75, 0.25, 0.75, 0.25, 0.625, 0.375, 0.625, 0.375, 0.75, 0.5, 0.75, 0.5, 0.625, 0.625, 0.875, 0.625, 1.0, 0.75, 1.0, 0.75, 0.875, 0.625, 0.625, 0.625, 0.75, 0.75, 0.75, 0.75, 0.625, 0.875, 0.625, 0.875, 0.75, 1.0, 0.75, 1.0, 0.625, 0.75, 0.625, 0.75, 0.75, 0.875, 0.75, 0.875, 0.625, 0.75, 0.5, 0.75, 0.625, 0.875, 0.625, 0.875, 0.5, 0.875, 0.5, 0.875, 0.625, 1.0, 0.625, 1.0, 0.5, 0.5, 0.625, 0.5, 0.75, 0.625, 0.75, 0.625, 0.625, 0.5, 0.5, 0.5, 0.625, 0.625, 0.625, 0.625, 0.5, 0.625, 0.5, 0.625, 0.625, 0.75, 0.625, 0.75, 0.5, 0.5, 0.875, 0.5, 1.0, 0.625, 1.0, 0.625, 0.875, 0.5, 0.75, 0.5, 0.875, 0.625, 0.875, 0.625, 0.75, 0.625, 0.75, 0.625, 0.875, 0.75, 0.875, 0.75, 0.75, 0.25, 0.625, 0.25, 0.75, 0.375, 0.75, 0.375, 0.625, 0.25, 0.5, 0.25, 0.625, 0.375, 0.625, 0.375, 0.5, 0.375, 0.5, 0.375, 0.625, 0.5, 0.625, 0.5, 0.5, 0.0, 0.625, 0.0, 0.75, 0.125, 0.75, 0.125, 0.625, 0.0, 0.5, 0.0, 0.625, 0.125, 0.625, 0.125, 0.5, 0.125, 0.5, 0.125, 0.625, 0.25, 0.625, 0.25, 0.5, 0.0, 0.875, 0.0, 1.0, 0.125, 1.0, 0.125, 0.875, 0.0, 0.75, 0.0, 0.875, 0.125, 0.875, 0.125, 0.75, 0.125, 0.75, 0.125, 0.875, 0.25, 0.875, 0.25, 0.75, 0.25, 0.125, 0.25, 0.25, 0.375, 0.25, 0.375, 0.125, 0.25, 0.0, 0.25, 0.125, 0.375, 0.125, 0.375, 0.0, 0.375, 0.0, 0.375, 0.125, 0.5, 0.125, 0.5, 0.0, 0.0, 0.125, 0.0, 0.25, 0.125, 0.25, 0.125, 0.125, 0.0, 0.0, 0.0, 0.125, 0.125, 0.125, 0.125, 0.0, 0.125, 0.0, 0.125, 0.125, 0.25, 0.125, 0.25, 0.0, 0.0, 0.375, 0.0, 0.5, 0.125, 0.5, 0.125, 0.375, 0.0, 0.25, 0.0, 0.375, 0.125, 0.375, 0.125, 0.25, 0.125, 0.25, 0.125, 0.375, 0.25, 0.375, 0.25, 0.25, 0.75, 0.125, 0.75, 0.25, 0.875, 0.25, 0.875, 0.125, 0.75, 0.0, 0.75, 0.125, 0.875, 0.125, 0.875, 0.0, 0.875, 0.0, 0.875, 0.125, 1.0, 0.125, 1.0, 0.0, 0.5, 0.125, 0.5, 0.25, 0.625, 0.25, 0.625, 0.125, 0.5, 0.0, 0.5, 0.125, 0.625, 0.125, 0.625, 0.0, 0.625, 0.0, 0.625, 0.125, 0.75, 0.125, 0.75, 0.0, 0.5, 0.375, 0.5, 0.5, 0.625, 0.5, 0.625, 0.375, 0.5, 0.25, 0.5, 0.375, 0.625, 0.375, 0.625, 0.25, 0.625, 0.25, 0.625, 0.375, 0.75, 0.375, 0.75, 0.25, 0.75, 0.375, 0.75, 0.5, 0.875, 0.5, 0.875, 0.375, 0.75, 0.25, 0.75, 0.375, 0.875, 0.375, 0.875, 0.25, 0.875, 0.25, 0.875, 0.375, 1.0, 0.375, 1.0, 0.25, 0.25, 0.375, 0.25, 0.5, 0.375, 0.5, 0.375, 0.375, 0.25, 0.25, 0.25, 0.375, 0.375, 0.375, 0.375, 0.25, 0.375, 0.25, 0.375, 0.375, 0.5, 0.375, 0.5, 0.25, 0.25, 0.875, 0.25, 1.0, 0.375, 1.0, 0.375, 0.875, 0.25, 0.75, 0.25, 0.875, 0.375, 0.875, 0.375, 0.75, 0.375, 0.75, 0.375, 0.875, 0.5, 0.875, 0.5, 0.75, 0.75, 0.875, 0.75, 1.0, 0.875, 1.0, 0.875, 0.875, 0.75, 0.75, 0.75, 0.875, 0.875, 0.875, 0.875, 0.75, 0.875, 0.75, 0.875, 0.875, 1.0, 0.875, 1.0, 0.75, 0.875, 0.875, 1.0, 0.875, 1.0, 1.0, 0.875, 1.0, 0.375, 0.875, 0.5, 0.875, 0.5, 1.0, 0.375, 1.0, 0.375, 0.375, 0.5, 0.375, 0.5, 0.5, 0.375, 0.5, 0.875, 0.375, 1.0, 0.375, 1.0, 0.5, 0.875, 0.5, 0.625, 0.375, 0.75, 0.375, 0.75, 0.5, 0.625, 0.5, 0.625, 0.125, 0.75, 0.125, 0.75, 0.25, 0.625, 0.25, 0.875, 0.125, 1.0, 0.125, 1.0, 0.25, 0.875, 0.25, 0.125, 0.375, 0.25, 0.375, 0.25, 0.5, 0.125, 0.5, 0.125, 0.125, 0.25, 0.125, 0.25, 0.25, 0.125, 0.25, 0.375, 0.125, 0.5, 0.125, 0.5, 0.25, 0.375, 0.25, 0.125, 0.875, 0.25, 0.875, 0.25, 1.0, 0.125, 1.0, 0.125, 0.625, 0.25, 0.625, 0.25, 0.75, 0.125, 0.75, 0.375, 0.625, 0.5, 0.625, 0.5, 0.75, 0.375, 0.75, 0.625, 0.875, 0.75, 0.875, 0.75, 1.0, 0.625, 1.0, 0.625, 0.625, 0.75, 0.625, 0.75, 0.75, 0.625, 0.75, 0.875, 0.625, 1.0, 0.625, 1.0, 0.75, 0.875, 0.75, 0.75, 0.625, 0.875, 0.625, 0.875, 0.75, 0.75, 0.75, 0.75, 0.5, 0.875, 0.5, 0.875, 0.625, 0.75, 0.625, 0.875, 0.5, 1.0, 0.5, 1.0, 0.625, 0.875, 0.625, 0.5, 0.625, 0.625, 0.625, 0.625, 0.75, 0.5, 0.75, 0.5, 0.5, 0.625, 0.5, 0.625, 0.625, 0.5, 0.625, 0.625, 0.5, 0.75, 0.5, 0.75, 0.625, 0.625, 0.625, 0.5, 0.875, 0.625, 0.875, 0.625, 1.0, 0.5, 1.0, 0.5, 0.75, 0.625, 0.75, 0.625, 0.875, 0.5, 0.875, 0.625, 0.75, 0.75, 0.75, 0.75, 0.875, 0.625, 0.875, 0.25, 0.625, 0.375, 0.625, 0.375, 0.75, 0.25, 0.75, 0.25, 0.5, 0.375, 0.5, 0.375, 0.625, 0.25, 0.625, 0.375, 0.5, 0.5, 0.5, 0.5, 0.625, 0.375, 0.625, 0.0, 0.625, 0.125, 0.625, 0.125, 0.75, 0.0, 0.75, 0.0, 0.5, 0.125, 0.5, 0.125, 0.625, 0.0, 0.625, 0.125, 0.5, 0.25, 0.5, 0.25, 0.625, 0.125, 0.625, 0.0, 0.875, 0.125, 0.875, 0.125, 1.0, 0.0, 1.0, 0.0, 0.75, 0.125, 0.75, 0.125, 0.875, 0.0, 0.875, 0.125, 0.75, 0.25, 0.75, 0.25, 0.875, 0.125, 0.875, 0.25, 0.125, 0.375, 0.125, 0.375, 0.25, 0.25, 0.25, 0.25, 0.0, 0.375, 0.0, 0.375, 0.125, 0.25, 0.125, 0.375, 0.0, 0.5, 0.0, 0.5, 0.125, 0.375, 0.125, 0.0, 0.125, 0.125, 0.125, 0.125, 0.25, 0.0, 0.25, 0.0, 0.0, 0.125, 0.0, 0.125, 0.125, 0.0, 0.125, 0.125, 0.0, 0.25, 0.0, 0.25, 0.125, 0.125, 0.125, 0.0, 0.375, 0.125, 0.375, 0.125, 0.5, 0.0, 0.5, 0.0, 0.25, 0.125, 0.25, 0.125, 0.375, 0.0, 0.375, 0.125, 0.25, 0.25, 0.25, 0.25, 0.375, 0.125, 0.375, 0.75, 0.125, 0.875, 0.125, 0.875, 0.25, 0.75, 0.25, 0.75, 0.0, 0.875, 0.0, 0.875, 0.125, 0.75, 0.125, 0.875, 0.0, 1.0, 0.0, 1.0, 0.125, 0.875, 0.125, 0.5, 0.125, 0.625, 0.125, 0.625, 0.25, 0.5, 0.25, 0.5, 0.0, 0.625, 0.0, 0.625, 0.125, 0.5, 0.125, 0.625, 0.0, 0.75, 0.0, 0.75, 0.125, 0.625, 0.125, 0.5, 0.375, 0.625, 0.375, 0.625, 0.5, 0.5, 0.5, 0.5, 0.25, 0.625, 0.25, 0.625, 0.375, 0.5, 0.375, 0.625, 0.25, 0.75, 0.25, 0.75, 0.375, 0.625, 0.375, 0.75, 0.375, 0.875, 0.375, 0.875, 0.5, 0.75, 0.5, 0.75, 0.25, 0.875, 0.25, 0.875, 0.375, 0.75, 0.375, 0.875, 0.25, 1.0, 0.25, 1.0, 0.375, 0.875, 0.375, 0.25, 0.375, 0.375, 0.375, 0.375, 0.5, 0.25, 0.5, 0.25, 0.25, 0.375, 0.25, 0.375, 0.375, 0.25, 0.375, 0.375, 0.25, 0.5, 0.25, 0.5, 0.375, 0.375, 0.375, 0.25, 0.875, 0.375, 0.875, 0.375, 1.0, 0.25, 1.0, 0.25, 0.75, 0.375, 0.75, 0.375, 0.875, 0.25, 0.875, 0.375, 0.75, 0.5, 0.75, 0.5, 0.875, 0.375, 0.875, 0.75, 0.875, 0.875, 0.875, 0.875, 1.0, 0.75, 1.0, 0.75, 0.75, 0.875, 0.75, 0.875, 0.875, 0.75, 0.875, 0.875, 0.75, 1.0, 0.75, 1.0, 0.875, 0.875, 0.875, 0.0, 0.5, 0.0, 0.375, 0.0, 0.375, 0.0, 0.5, 0.0, 0.375, 0.0, 0.25, 0.0, 0.25, 0.0, 0.375, 0.5, 0.0, 0.625, 0.0, 0.625, 0.0, 0.5, 0.0, 0.625, 0.0, 0.75, 0.0, 0.75, 0.0, 0.625, 0.0, 0.0, 0.25, 0.0, 0.125, 0.0, 0.125, 0.0, 0.25, 0.0, 0.125, 0.0, 0.0, 0.0, 0.0, 0.0, 0.125, 1.0, 0.5, 1.0, 0.625, 1.0, 0.625, 1.0, 0.5, 1.0, 0.625, 1.0, 0.75, 1.0, 0.75, 1.0, 0.625, 0.75, 0.0, 0.875, 0.0, 0.875, 0.0, 0.75, 0.0, 0.875, 0.0, 1.0, 0.0, 1.0, 0.0, 0.875, 0.0, 0.5, 1.0, 0.375, 1.0, 0.375, 1.0, 0.5, 1.0, 0.375, 1.0, 0.25, 1.0, 0.25, 1.0, 0.375, 1.0, 1.0, 0.75, 1.0, 0.875, 1.0, 0.875, 1.0, 0.75, 1.0, 0.875, 1.0, 1.0, 1.0, 1.0, 1.0, 0.875, 0.0, 1.0, 0.0, 0.875, 0.0, 0.875, 0.0, 1.0, 0.0, 0.875, 0.0, 0.75, 0.0, 0.75, 0.0, 0.875, 0.25, 1.0, 0.125, 1.0, 0.125, 1.0, 0.25, 1.0, 0.125, 1.0, 0.0, 1.0, 0.0, 1.0, 0.125, 1.0, 0.0, 0.0, 0.125, 0.0, 0.125, 0.0, 0.0, 0.0, 0.125, 0.0, 0.25, 0.0, 0.25, 0.0, 0.125, 0.0, 0.0, 0.75, 0.0, 0.625, 0.0, 0.625, 0.0, 0.75, 0.0, 0.625, 0.0, 0.5, 0.0, 0.5, 0.0, 0.625, 1.0, 0.0, 1.0, 0.125, 1.0, 0.125, 1.0, 0.0, 1.0, 0.125, 1.0, 0.25, 1.0, 0.25, 1.0, 0.125, 0.25, 0.0, 0.375, 0.0, 0.375, 0.0, 0.25, 0.0, 0.375, 0.0, 0.5, 0.0, 0.5, 0.0, 0.375, 0.0, 1.0, 1.0, 0.875, 1.0, 0.875, 1.0, 1.0, 1.0, 0.875, 1.0, 0.75, 1.0, 0.75, 1.0, 0.875, 1.0, 1.0, 0.25, 1.0, 0.375, 1.0, 0.375, 1.0, 0.25, 1.0, 0.375, 1.0, 0.5, 1.0, 0.5, 1.0, 0.375, 0.75, 1.0, 0.625, 1.0, 0.625, 1.0, 0.75, 1.0, 0.625, 1.0, 0.5, 1.0, 0.5, 1.0, 0.625, 1.0])
me_plane_023.update()

# ---- objects
ob_light = bpy.data.objects.new('Light', light_light)
ob_camera = bpy.data.objects.new('Camera', cam_camera)
ob_plane_001 = bpy.data.objects.new('Plane.001', me_plane_001)
ob_plane_002 = bpy.data.objects.new('Plane.002', me_plane_002)
ob_plane_003 = bpy.data.objects.new('Plane.003', me_plane_003)
ob_plane_005 = bpy.data.objects.new('Plane.005', me_plane_005)
ob_plane_006 = bpy.data.objects.new('Plane.006', me_plane_006)
ob_plane_007 = bpy.data.objects.new('Plane.007', me_plane_007)
ob_plane_008 = bpy.data.objects.new('Plane.008', me_plane_008)
ob_plane_009 = bpy.data.objects.new('Plane.009', me_plane_009)
ob_plane_010 = bpy.data.objects.new('Plane.010', me_plane_010)
ob_plane_004 = bpy.data.objects.new('Plane.004', me_plane_011)
ob_plane_011 = bpy.data.objects.new('Plane.011', me_plane_012)
ob_plane_012 = bpy.data.objects.new('Plane.012', me_plane_013)
ob_plane_013 = bpy.data.objects.new('Plane.013', me_plane_014)
ob_circle = bpy.data.objects.new('Circle', me_circle_001)
ob_plane_014 = bpy.data.objects.new('Plane.014', me_plane_015)
ob_plane_015 = bpy.data.objects.new('Plane.015', me_plane_016)
ob_cube = bpy.data.objects.new('Cube', me_cube_001)
ob_cube_001 = bpy.data.objects.new('Cube.001', me_cube_002)
ob_cube_002 = bpy.data.objects.new('Cube.002', me_cube_003)
ob_plane_016 = bpy.data.objects.new('Plane.016', me_plane_017)
ob_plane_017 = bpy.data.objects.new('Plane.017', me_plane_018)
ob_cube_003 = bpy.data.objects.new('Cube.003', me_cube_007)
ob_cube_004 = bpy.data.objects.new('Cube.004', me_cube_008)
ob_plane_018 = bpy.data.objects.new('Plane.018', me_plane_019)
ob_plane_019 = bpy.data.objects.new('Plane.019', me_plane_023)

# ---- transforms, parenting, visibility, modifiers, constraints
ob_light.location = (4.076, 1.005, 7.64)
ob_light.rotation_euler = (0.6503, 0.05522, 1.866)
ob_light.lock_rotations_4d = False
ob_light.empty_display_type = 'ARROWS'
ob_light.color = (0.0, 0.0, 0.0, 0.0)
ob_light.lineart.crease_threshold = 0.0
ob_camera.location = (7.359, -6.926, 6.695)
ob_camera.rotation_euler = (1.109, 0.0, 0.8149)
ob_camera.lock_rotations_4d = False
ob_camera.empty_display_type = 'ARROWS'
ob_camera.color = (0.0, 0.0, 0.0, 0.0)
ob_camera.display_type = 'WIRE'
ob_camera.lineart.crease_threshold = 0.0
ob_plane_001.location = (-5.454, -4.135, -0.9872)
ob_plane_001.scale = (4.0, 4.0, 4.0)
ob_plane_002.location = (-7.546, 7.669, -0.9064)
ob_plane_002.scale = (3.202, 3.202, 3.202)
ob_plane_003.location = (-7.631, 7.743, 6.02)
ob_plane_003.scale = (1.366, 1.366, 1.366)
ob_plane_005.location = (9.025, 3.164, -1.272)
ob_plane_005.scale = (0.6352, 0.6352, 0.6352)
ob_plane_006.location = (1.071, 3.234, -1.39)
ob_plane_006.scale = (0.6352, 0.6352, 0.6352)
ob_plane_007.location = (0.9067, 10.94, -1.319)
ob_plane_007.scale = (0.6352, 0.6352, 0.6352)
ob_plane_008.location = (8.996, 10.96, -1.296)
ob_plane_008.scale = (0.6352, 0.6352, 0.6352)
ob_plane_009.location = (9.068, 7.04, 6.902)
ob_plane_009.scale = (0.6807, 0.6807, 0.6807)
ob_plane_010.location = (1.075, 7.04, 6.902)
ob_plane_010.scale = (0.6807, 0.6807, 0.6807)
ob_plane_004.location = (4.899, 9.896, 7.667)
ob_plane_004.scale = (-5.062, 1.213, 1.0)
ob_plane_011.location = (4.899, 7.22, 7.667)
ob_plane_011.scale = (-5.062, 1.22, 1.0)
ob_plane_012.location = (4.899, 4.549, 7.667)
ob_plane_012.scale = (-5.062, 1.21, 1.0)
ob_plane_013.location = (5.12, 9.692, 2.656)
ob_plane_013.scale = (-3.192, 1.382, 0.9915)
ob_circle.location = (11.35, -2.482, -0.04947)
ob_circle.scale = (1.624, 1.624, 1.624)
ob_plane_014.location = (-7.546, 7.669, -0.9064)
ob_plane_014.scale = (3.202, 3.202, 3.202)
ob_plane_015.location = (-5.454, -4.135, -0.9872)
ob_plane_015.scale = (4.0, 4.0, 4.0)
_m = ob_plane_015.modifiers.new('Mirror', 'MIRROR')
_m.use_axis = (True, True, False)
_m.use_clip = True
ob_cube.location = (-5.463, -8.743, 6.251)
ob_cube.rotation_euler = (-0.9027, -0.0, 0.0)
ob_cube.scale = (3.212, 0.4875, 0.4875)
ob_cube_001.location = (-5.463, 0.4082, 6.251)
ob_cube_001.rotation_euler = (-0.9027, -0.0, 0.0)
ob_cube_001.scale = (3.212, 0.4875, 0.4875)
ob_cube_002.location = (-4.419, -8.291, -0.1739)
ob_cube_002.scale = (1.643, 1.0, 0.3354)
ob_plane_016.location = (-4.407, -8.234, -0.29)
ob_plane_016.scale = (1.0, 0.5242, 1.0)
ob_plane_017.location = (-4.624, -7.856, 1.01)
ob_plane_017.rotation_euler = (1.571, 0.0, 0.0)
ob_cube_003.location = (-0.8222, -4.262, 3.058)
ob_cube_003.scale = (0.6058, 1.496, 1.496)
ob_cube_004.location = (-0.8222, -4.262, 2.121)
ob_cube_004.scale = (0.6058, 1.496, 1.496)
ob_plane_018.location = (0.0, 0.0, 0.0)
ob_plane_018.scale = (45.0, 45.0, 45.0)
ob_plane_019.location = (-0.5798, 0.6065, -0.6024)
ob_plane_019.scale = (-17.54, -17.54, -17.54)

# ---- collection membership
col_collection.objects.link(ob_light)
col_collection.objects.link(ob_camera)
col_collection.objects.link(ob_plane_001)
col_collection.objects.link(ob_plane_002)
col_collection.objects.link(ob_plane_003)
col_collection.objects.link(ob_plane_005)
col_collection.objects.link(ob_plane_006)
col_collection.objects.link(ob_plane_007)
col_collection.objects.link(ob_plane_008)
col_collection.objects.link(ob_plane_009)
col_collection.objects.link(ob_plane_010)
col_collection.objects.link(ob_plane_004)
col_collection.objects.link(ob_plane_011)
col_collection.objects.link(ob_plane_012)
col_collection.objects.link(ob_plane_013)
col_collection.objects.link(ob_circle)
col_collection.objects.link(ob_plane_014)
col_collection.objects.link(ob_plane_015)
col_collection.objects.link(ob_cube)
col_collection.objects.link(ob_cube_001)
col_collection.objects.link(ob_cube_002)
col_collection.objects.link(ob_plane_016)
col_collection.objects.link(ob_plane_017)
col_collection.objects.link(ob_cube_003)
col_collection.objects.link(ob_cube_004)
col_collection.objects.link(ob_plane_018)
col_collection.objects.link(ob_plane_019)

# ---- scene / render settings (as saved in the file)
scene.camera = ob_camera
scene.frame_start = 1; scene.frame_end = 250; scene.frame_set(1)
scene.render.engine = 'BLENDER_EEVEE_NEXT'
scene.cycles.sampling_pattern = 'TABULATED_SOBOL'
bpy.context.view_layer.update()
